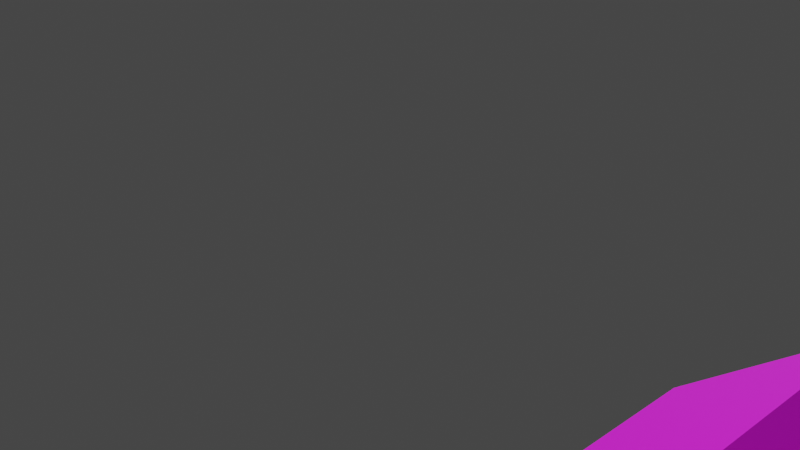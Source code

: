 # Source: MediumBarracksWWII.blend  (saved by Blender 2.93.21; exported with 4.5.12 LTS)
import bpy
from mathutils import Matrix  # noqa: F401  (used for matrix-valued properties, if any)

bpy.ops.wm.read_factory_settings(use_empty=True)
scene = bpy.context.scene
scene.name = 'Scene'

# ---- collections
col_collection = bpy.data.collections.new('Collection'); scene.collection.children.link(col_collection)

# ---- images (referenced by path relative to the original .blend; pixels are not part of the script)
import os
ASSET_DIR = os.environ.get("B2B_ASSET_DIR", "")  # directory of the original .blend (textures are referenced by path, not embedded)
HERE = os.path.dirname(os.path.abspath(__file__))  # packed textures are extracted next to this script under _unpacked/

def load_image(name, relpath, width, height, colorspace="sRGB"):
    """Load a texture the original file referenced (path relative to the .blend, or extracted next to this script)."""
    p = next((c for c in (os.path.join(HERE, relpath), os.path.join(ASSET_DIR, relpath)) if relpath and os.path.exists(c)), "")
    if p:
        img = bpy.data.images.load(p, check_existing=True)
        img.name = name
    else:  # same state as the original file: an image datablock whose file is absent (Cycles renders it pink)
        img = bpy.data.images.new(name, width, height)
        img.source = "FILE"
        img.filepath = "//" + (relpath or name)
    img.colorspace_settings.name = colorspace
    return img
img_h_huts2_png_001 = load_image('H-Huts2.png.001', 'H-Huts2.png', 1024, 1024, 'sRGB')
img_h_huts2_png = load_image('H-Huts2.png', 'H-Huts2.png', 1024, 1024, 'sRGB')

# ---- materials (node trees are filled in below, after node groups)
mat_material_001 = bpy.data.materials.new('Material.001')
mat_material_001.alpha_threshold = 0.0
mat_material_001.use_transparent_shadow = False
mat_material_001.line_color = (0.0, 0.0, 0.0, 1.0)
mat_material = bpy.data.materials.new('Material')
mat_material.alpha_threshold = 0.0
mat_material.use_transparent_shadow = False
mat_material.line_color = (0.0, 0.0, 0.0, 1.0)

# ---- material node trees
mat_material_001.use_nodes = True; mat_material_001.node_tree.nodes.clear()
_N = mat_material_001.node_tree.nodes; _L = mat_material_001.node_tree.links
n0 = _N.new('ShaderNodeOutputMaterial'); n0.name = 'Material Output'; n0.location = (300, 300)
n1 = _N.new('ShaderNodeBsdfPrincipled'); n1.name = 'Principled BSDF'; n1.location = (10, 300)
n1.distribution = 'GGX'
n1.subsurface_method = 'BURLEY'
n1.inputs[2].default_value = 0.4
n1.inputs[3].default_value = 1.45
n1.inputs[27].default_value = (0.0, 0.0, 0.0, 1.0)
n1.inputs[28].default_value = 1.0
n2 = _N.new('ShaderNodeTexImage'); n2.name = 'Image Texture'; n2.location = (-280, 280)
n2.image = img_h_huts2_png_001
_L.new(n1.outputs[0], n0.inputs[0])
_L.new(n2.outputs[0], n1.inputs[0])
n0.is_active_output = True
mat_material.use_nodes = True; mat_material.node_tree.nodes.clear()
_N = mat_material.node_tree.nodes; _L = mat_material.node_tree.links
n0 = _N.new('ShaderNodeOutputMaterial'); n0.name = 'Material Output'; n0.location = (300, 300)
n1 = _N.new('ShaderNodeBsdfPrincipled'); n1.name = 'Principled BSDF'; n1.location = (10, 300)
n1.distribution = 'GGX'
n1.subsurface_method = 'BURLEY'
n1.inputs[2].default_value = 0.4
n1.inputs[3].default_value = 1.45
n1.inputs[27].default_value = (0.0, 0.0, 0.0, 1.0)
n1.inputs[28].default_value = 1.0
n2 = _N.new('ShaderNodeTexImage'); n2.name = 'Image Texture'; n2.location = (-280, 280)
n2.image = img_h_huts2_png
_L.new(n1.outputs[0], n0.inputs[0])
_L.new(n2.outputs[0], n1.inputs[0])
n0.is_active_output = True

# ---- world
world_world = bpy.data.worlds.new('World'); scene.world = world_world
world_world.use_nodes = True; world_world.node_tree.nodes.clear()
_N = world_world.node_tree.nodes; _L = world_world.node_tree.links
n0 = _N.new('ShaderNodeOutputWorld'); n0.name = 'World Output'; n0.location = (300, 300)
n1 = _N.new('ShaderNodeBackground'); n1.name = 'Background'; n1.location = (10, 300)
n1.inputs[0].default_value = (0.05088, 0.05088, 0.05088, 1.0)
_L.new(n1.outputs[0], n0.inputs[0])
n0.is_active_output = True
world_world.color = (0.05088, 0.05088, 0.05088)
world_world.use_sun_shadow = False
world_world.sun_shadow_jitter_overblur = 0.0

# ---- cameras
cam_camera = bpy.data.cameras.new('Camera')
cam_camera.clip_end = 100.0
cam_camera.ortho_scale = 7.314

# ---- meshes
me_cube_002 = bpy.data.meshes.new('Cube.002')
me_cube_002.from_pydata([(-3.806, 13.1, 5.786), (-3.79, 13.08, 0.1218), (4.427, 13.1, 0.1214), (0.3104, 13.1, 9.123), (4.427, 13.1, -0.07262), (-3.787, 13.1, -0.0797), (4.432, 13.09, 2.962), (4.427, 13.1, 5.786), (-3.791, 13.09, 2.959), (1.181, 13.02, 0.1048), (1.181, 13.05, 2.97), (-0.1732, 13.02, 3.004), (-0.2172, 13.05, 0.116), (1.118, 12.93, 0.0749), (1.091, 12.93, 2.824), (-0.08301, 12.93, 2.824), (-0.05633, 12.93, 0.06968), (1.208, 13.08, 0.1164), (1.181, 13.06, 2.97), (-0.1732, 13.06, 2.97), (-0.2089, 13.06, 0.09952), (1.118, 13.06, 0.1102), (1.091, 13.06, 2.824), (-0.08301, 13.06, 2.824), (-0.05633, 13.06, 0.1032), (1.168, 13.05, 3.742), (1.168, 13.05, 5.73), (-0.1213, 13.15, 5.73), (-0.1213, 13.05, 3.742), (1.039, 12.99, 3.884), (1.039, 13.08, 5.605), (0.007878, 13.08, 5.609), (0.007878, 12.99, 3.884), (1.168, 13.06, 3.742), (1.168, 13.16, 5.73), (-0.1213, 13.16, 5.73), (-0.1213, 13.06, 3.742), (1.039, 13.06, 3.884), (1.039, 13.16, 5.589), (0.007878, 13.16, 5.605), (0.007878, 13.06, 3.884), (1.338, 13.08, 2.059), (1.338, 13.08, 3.059), (1.281, 13.08, 2.059), (1.281, 13.08, 3.059), (1.338, 14.08, 3.059), (1.281, 14.08, 3.104), (1.338, 13.08, 2.955), (1.281, 13.08, 2.955), (1.281, 14.08, 2.955), (1.338, 14.08, 2.955), (1.281, 13.18, 2.059), (1.281, 13.18, 3.104), (1.338, 13.18, 2.059), (1.338, 13.18, 3.059), (1.338, 13.18, 2.955), (1.281, 13.18, 2.955), (1.532, 14.3, 2.881), (1.532, 14.3, 3.09), (1.532, 13.05, 2.881), (1.532, 13.05, 3.09), (-0.5304, 14.3, 2.881), (-0.5304, 14.3, 3.09), (-0.5304, 13.05, 2.881), (-0.5304, 13.05, 3.09), (0.5008, 13.05, 3.464), (0.5008, 13.05, 3.673), (0.5008, 14.3, 3.464), (0.5008, 14.3, 3.673), (-0.3385, 13.08, 2.059), (-0.3385, 13.08, 3.059), (-0.281, 13.08, 2.059), (-0.281, 13.08, 3.059), (-0.3385, 14.08, 3.059), (-0.281, 14.08, 3.104), (-0.3385, 13.08, 2.955), (-0.281, 13.08, 2.955), (-0.281, 14.08, 2.955), (-0.3385, 14.08, 2.955), (-0.281, 13.18, 2.059), (-0.281, 13.18, 3.104), (-0.3385, 13.18, 2.059), (-0.3385, 13.18, 3.059), (-0.3385, 13.18, 2.955), (-0.281, 13.18, 2.955), (-3.806, -12.98, 5.786), (-3.806, -12.98, 0.1232), (4.427, -12.98, 5.786), (4.462, -12.97, 0.1542), (0.2983, -12.99, 9.131), (-3.519, -2.926, 5.786), (-3.519, -2.926, 0.1232), (-10.81, -2.926, 5.786), (-10.81, -2.926, 0.1232), (-3.516, 2.955, 5.786), (-3.516, 2.955, 0.1232), (-10.81, 2.955, 5.786), (-10.81, 2.955, 0.1232), (-10.82, 0.01317, 9.121), (0.3111, 0.01478, 9.123), (4.453, -12.98, -0.08185), (-3.806, -12.98, -0.07262), (-3.516, 2.955, -0.07262), (-10.81, 2.955, -0.07262), (-3.519, -2.926, -0.07262), (-10.81, -2.926, -0.07262), (0.3104, 13.1, 9.314), (-3.519, -2.926, 5.977), (-10.81, 2.955, 5.977), (-3.516, 2.955, 5.977), (0.3111, 0.01478, 9.314), (-3.95, -12.98, 5.667), (-3.953, 13.1, 5.667), (-10.96, 2.955, 5.786), (-10.96, 2.955, 5.977), (-10.96, 0.01478, 9.123), (-10.96, -2.926, 5.786), (-3.953, 13.1, 5.858), (-10.96, 0.01478, 9.314), (-10.96, -2.926, 5.977), (4.575, 13.1, 5.667), (4.574, -12.98, 5.667), (0.3104, 13.23, 9.123), (4.427, 13.23, 5.786), (-3.806, 13.23, 5.786), (-3.516, 3.075, 5.834), (-3.516, 3.075, 5.644), (-10.81, 3.076, 5.644), (-10.81, 3.076, 5.834), (0.3104, 13.23, 9.314), (-10.96, 3.076, 5.644), (-10.96, 3.076, 5.834), (0.3104, -13.16, 9.123), (-3.806, -13.16, 5.786), (4.427, -13.16, 5.786), (0.3104, -13.16, 9.314), (-3.95, -13.16, 5.858), (-3.95, -13.16, 5.667), (4.574, -13.16, 5.858), (4.574, -13.16, 5.667), (-3.519, -3.074, 5.63), (4.576, 13.23, 5.667), (4.576, 13.23, 5.858), (-3.956, 13.23, 5.667), (-3.956, 13.23, 5.858), (-10.81, -3.074, 5.63), (-3.519, -3.074, 5.82), (-10.81, -3.074, 5.82), (-10.96, -3.074, 5.82), (-10.96, -3.074, 5.63), (-10.81, -2.926, 3.138), (-10.81, 2.955, 3.129), (-10.82, 0.5948, 0.1162), (-10.81, 0.5948, 2.705), (-10.77, -0.464, 2.705), (-10.81, -0.47, 0.1245), (-10.69, 0.5243, 0.1202), (-10.69, 0.5243, 2.583), (-10.69, -0.3934, 2.583), (-10.69, -0.3934, 0.127), (-10.83, 0.5948, 0.126), (-10.82, 0.5948, 2.705), (-10.82, -0.464, 2.705), (-10.82, -0.464, 0.1257), (-10.82, 0.5243, 0.1225), (-10.82, 0.5243, 2.583), (-10.82, -0.3934, 2.583), (-10.82, -0.3934, 0.1213), (-10.81, 0.4908, 3.966), (-10.81, 0.4908, 5.542), (-10.81, -0.3598, 5.543), (-10.81, -0.3598, 3.966), (-10.75, 0.4157, 4.051), (-10.75, 0.4157, 5.458), (-10.75, -0.2847, 5.462), (-10.75, -0.2847, 4.051), (-10.82, 0.4908, 3.966), (-10.82, 0.4908, 5.543), (-10.82, -0.3598, 5.543), (-10.82, -0.3598, 3.966), (-10.82, 0.4157, 4.051), (-10.82, 0.4157, 5.442), (-10.82, -0.2847, 5.458), (-10.82, -0.2847, 4.051), (-10.84, 0.6686, 1.819), (-10.84, 0.6686, 2.653), (-10.84, 0.6271, 1.819), (-10.84, 0.6271, 2.653), (-11.84, 0.6686, 2.653), (-11.84, 0.6271, 2.69), (-10.84, 0.6686, 2.566), (-10.84, 0.6271, 2.566), (-11.84, 0.6271, 2.566), (-11.84, 0.6686, 2.566), (-10.93, 0.6271, 1.819), (-10.93, 0.6271, 2.69), (-10.93, 0.6686, 1.819), (-10.93, 0.6686, 2.653), (-10.93, 0.6686, 2.566), (-10.93, 0.6271, 2.566), (-12.06, 0.8087, 2.505), (-12.06, 0.8087, 2.679), (-10.81, 0.8087, 2.505), (-10.81, 0.8087, 2.679), (-12.06, -0.6809, 2.505), (-12.06, -0.6809, 2.679), (-10.81, -0.6809, 2.505), (-10.81, -0.6809, 2.679), (-10.81, 0.06388, 3.181), (-10.81, 0.06388, 3.388), (-12.06, 0.06388, 3.18), (-12.06, 0.06388, 3.387), (-10.84, -0.5423, 1.819), (-10.84, -0.5423, 2.653), (-10.84, -0.5007, 1.819), (-10.84, -0.5007, 2.653), (-11.84, -0.5423, 2.653), (-11.84, -0.5007, 2.69), (-10.84, -0.5423, 2.566), (-10.84, -0.5007, 2.566), (-11.84, -0.5007, 2.566), (-11.84, -0.5423, 2.566), (-10.93, -0.5007, 1.819), (-10.93, -0.5007, 2.69), (-10.93, -0.5423, 1.819), (-10.93, -0.5423, 2.653), (-10.93, -0.5423, 2.566), (-10.93, -0.5007, 2.566), (4.453, -12.98, 2.965), (-3.814, -13.01, 2.962), (-0.5565, -12.95, 0.1048), (-0.5565, -12.97, 2.97), (0.9095, -12.98, 2.97), (0.9178, -12.98, 0.1655), (-0.4589, -12.86, 0.1244), (-0.4589, -12.86, 2.824), (0.8118, -12.86, 2.824), (0.8118, -12.86, 0.1192), (-0.5565, -13.0, 0.1359), (-0.5565, -12.99, 2.97), (0.9095, -12.99, 2.97), (0.9095, -12.99, 0.149), (-0.4589, -12.99, 0.1407), (-0.4589, -12.99, 2.824), (0.8118, -12.99, 2.824), (0.8118, -12.99, 0.1527), (-0.4968, -12.98, 3.742), (-0.4968, -12.98, 5.73), (0.793, -12.98, 5.73), (0.793, -12.98, 3.742), (-0.3675, -12.91, 3.884), (-0.3675, -12.91, 5.605), (0.6638, -12.91, 5.609), (0.6638, -12.91, 3.884), (-0.4968, -12.99, 3.742), (-0.4968, -12.99, 5.73), (0.793, -12.99, 5.73), (0.793, -12.99, 3.742), (-0.3675, -12.99, 3.884), (-0.3675, -12.99, 5.589), (0.6638, -12.99, 5.605), (0.6638, -12.99, 3.884), (-0.6664, -13.01, 2.059), (-0.6664, -13.01, 3.059), (-0.6089, -13.01, 2.059), (-0.6089, -13.01, 3.059), (-0.6664, -14.01, 3.059), (-0.6089, -14.01, 3.104), (-0.6664, -13.01, 2.955), (-0.6089, -13.01, 2.955), (-0.6089, -14.01, 2.955), (-0.6664, -14.01, 2.955), (-0.6089, -13.1, 2.059), (-0.6089, -13.1, 3.104), (-0.6664, -13.1, 2.059), (-0.6664, -13.1, 3.059), (-0.6664, -13.1, 2.955), (-0.6089, -13.1, 2.955), (-0.8603, -14.23, 2.881), (-0.8603, -14.23, 3.09), (-0.8603, -12.98, 2.881), (-0.8603, -12.98, 3.09), (1.202, -14.23, 2.881), (1.202, -14.23, 3.09), (1.202, -12.98, 2.881), (1.202, -12.98, 3.09), (0.1709, -12.98, 3.464), (0.1709, -12.98, 3.673), (0.1709, -14.23, 3.464), (0.1709, -14.23, 3.673), (1.01, -13.01, 2.059), (1.01, -13.01, 3.059), (0.9527, -13.01, 2.059), (0.9527, -13.01, 3.059), (1.01, -14.01, 3.059), (0.9527, -14.01, 3.104), (1.01, -13.01, 2.955), (0.9527, -13.01, 2.955), (0.9527, -14.01, 2.955), (1.01, -14.01, 2.955), (0.9527, -13.1, 2.059), (0.9527, -13.1, 3.104), (1.01, -13.1, 2.059), (1.01, -13.1, 3.059), (1.01, -13.1, 2.955), (0.9527, -13.1, 2.955), (4.427, -5.052, 0.1243), (4.427, -5.052, 5.79), (4.427, -5.052, 2.946), (4.427, -9.003, 5.792), (4.427, -9.003, 0.1261), (4.427, -9.003, 2.948), (4.427, -1.102, 0.1205), (4.427, 2.852, 0.1207), (4.427, 6.803, 0.1205), (4.427, 10.75, 0.1203), (4.427, 10.75, 5.786), (4.427, 6.804, 5.786), (4.427, 2.852, 5.786), (4.427, -1.101, 5.786), (4.427, 10.75, 2.942), (4.427, 6.803, 2.943), (4.427, 2.852, 2.943), (4.427, -1.102, 2.943), (4.427, 12.02, 1.127), (4.427, 12.02, 2.889), (4.427, 10.94, 2.889), (4.427, 10.94, 1.127), (4.361, 11.93, 1.208), (4.361, 11.93, 2.808), (4.361, 11.03, 2.808), (4.361, 11.03, 1.208), (4.435, 12.02, 1.127), (4.435, 12.02, 2.889), (4.435, 10.94, 2.889), (4.435, 10.94, 1.127), (4.435, 11.93, 1.208), (4.435, 11.93, 2.808), (4.435, 11.03, 2.808), (4.435, 11.03, 1.208), (4.427, 12.01, 4.026), (4.427, 12.01, 5.713), (4.427, 10.93, 5.713), (4.427, 10.93, 4.026), (4.361, 11.92, 4.107), (4.361, 11.92, 5.633), (4.361, 11.02, 5.633), (4.361, 11.02, 4.107), (4.435, 12.01, 4.026), (4.435, 12.01, 5.713), (4.435, 10.93, 5.713), (4.435, 10.93, 4.026), (4.435, 11.92, 4.107), (4.435, 11.92, 5.633), (4.435, 11.02, 5.633), (4.435, 11.02, 4.107), (4.427, 8.083, 4.026), (4.427, 8.083, 5.713), (4.427, 6.997, 5.713), (4.427, 6.997, 4.026), (4.361, 7.987, 4.107), (4.361, 7.987, 5.633), (4.361, 7.093, 5.633), (4.361, 7.093, 4.107), (4.435, 8.083, 4.026), (4.435, 8.083, 5.713), (4.435, 6.997, 5.713), (4.435, 6.997, 4.026), (4.435, 7.987, 4.107), (4.435, 7.987, 5.633), (4.435, 7.093, 5.633), (4.435, 7.093, 4.107), (4.427, 4.128, 1.127), (4.427, 4.128, 2.889), (4.427, 3.042, 2.889), (4.427, 3.042, 1.127), (4.361, 4.032, 1.208), (4.361, 4.032, 2.808), (4.361, 3.138, 2.808), (4.361, 3.138, 1.208), (4.435, 4.128, 1.127), (4.45, 4.128, 2.889), (4.446, 3.042, 2.889), (4.447, 3.042, 1.127), (4.435, 4.032, 1.208), (4.435, 4.032, 2.808), (4.435, 3.138, 2.808), (4.435, 3.138, 1.208), (4.427, 8.087, 1.127), (4.427, 8.087, 2.889), (4.427, 7.001, 2.889), (4.427, 7.001, 1.127), (4.361, 7.991, 1.208), (4.361, 7.991, 2.808), (4.361, 7.097, 2.808), (4.361, 7.097, 1.208), (4.435, 8.087, 1.127), (4.435, 8.087, 2.889), (4.435, 7.001, 2.889), (4.435, 7.001, 1.127), (4.435, 7.991, 1.208), (4.435, 7.991, 2.808), (4.435, 7.097, 2.808), (4.435, 7.097, 1.208), (4.427, 4.117, 4.026), (4.427, 4.117, 5.713), (4.427, 3.031, 5.713), (4.427, 3.031, 4.026), (4.361, 4.021, 4.107), (4.361, 4.021, 5.633), (4.361, 3.127, 5.633), (4.361, 3.127, 4.107), (4.435, 4.117, 4.026), (4.435, 4.117, 5.713), (4.435, 3.031, 5.713), (4.435, 3.031, 4.026), (4.435, 4.021, 4.107), (4.435, 4.021, 5.633), (4.435, 3.127, 5.633), (4.435, 3.127, 4.107), (4.438, 0.07786, 5.646), (4.438, -0.8163, 5.646), (4.427, 0.1751, 4.026), (4.427, 0.1751, 5.713), (4.427, -0.9108, 5.713), (4.427, -0.9108, 4.026), (4.361, 0.07921, 4.107), (4.361, 0.07921, 5.633), (4.361, -0.8149, 5.633), (4.361, -0.8149, 4.107), (4.435, 0.1751, 4.026), (4.435, 0.1751, 5.713), (4.435, -0.9108, 5.713), (4.435, -0.9108, 4.026), (4.435, 0.07921, 4.107), (4.435, 0.07921, 5.633), (4.435, -0.8149, 5.633), (4.435, -0.8149, 4.107), (4.427, -3.371, 1.127), (4.427, -3.371, 2.889), (4.427, -4.457, 2.889), (4.427, -4.457, 1.127), (4.361, -3.467, 1.208), (4.361, -3.467, 2.808), (4.361, -4.361, 2.808), (4.361, -4.361, 1.208), (4.435, -3.371, 1.127), (4.435, -3.371, 2.889), (4.435, -4.457, 2.889), (4.435, -4.457, 1.127), (4.435, -3.467, 1.208), (4.435, -3.467, 2.808), (4.435, -4.361, 2.808), (4.435, -4.361, 1.208), (4.427, 0.1791, 1.127), (4.427, 0.1791, 2.889), (4.427, -0.9068, 2.889), (4.427, -0.9068, 1.127), (4.361, 0.08324, 1.208), (4.361, 0.08324, 2.808), (4.361, -0.8109, 2.808), (4.361, -0.8109, 1.208), (4.435, 0.1791, 1.127), (4.435, 0.1791, 2.889), (4.435, -0.9068, 2.889), (4.435, -0.9068, 1.127), (4.435, 0.08324, 1.208), (4.435, 0.08324, 2.808), (4.435, -0.8109, 2.808), (4.435, -0.8109, 1.208), (4.427, -3.323, 4.026), (4.427, -3.323, 5.713), (4.427, -4.409, 5.713), (4.427, -4.409, 4.026), (4.361, -3.419, 4.107), (4.361, -3.419, 5.633), (4.361, -4.313, 5.633), (4.361, -4.313, 4.107), (4.435, -3.323, 4.026), (4.435, -3.323, 5.713), (4.435, -4.409, 5.713), (4.435, -4.409, 4.026), (4.435, -3.419, 4.107), (4.435, -3.419, 5.633), (4.435, -4.313, 5.633), (4.435, -4.313, 4.107), (4.427, -11.59, 4.037), (4.427, -11.59, 5.724), (4.427, -10.51, 5.724), (4.427, -10.51, 4.037), (4.361, -11.5, 4.118), (4.361, -11.5, 5.644), (4.361, -10.6, 5.644), (4.361, -10.6, 4.118), (4.435, -11.59, 4.037), (4.435, -11.59, 5.724), (4.435, -10.51, 5.724), (4.435, -10.51, 4.037), (4.435, -11.5, 4.118), (4.435, -11.5, 5.644), (4.435, -10.6, 5.644), (4.435, -10.6, 4.118), (4.427, -8.207, 1.138), (4.427, -8.207, 2.9), (4.427, -7.122, 2.9), (4.427, -7.122, 1.138), (4.361, -8.112, 1.219), (4.361, -8.112, 2.819), (4.361, -7.217, 2.819), (4.361, -7.217, 1.219), (4.435, -8.207, 1.138), (4.435, -8.207, 2.9), (4.435, -7.122, 2.9), (4.435, -7.122, 1.138), (4.435, -8.112, 1.219), (4.435, -8.112, 2.819), (4.435, -7.217, 2.819), (4.435, -7.217, 1.219), (4.427, -11.6, 1.139), (4.427, -11.6, 2.9), (4.427, -10.51, 2.9), (4.427, -10.51, 1.139), (4.361, -11.5, 1.219), (4.361, -11.5, 2.819), (4.361, -10.61, 2.819), (4.361, -10.61, 1.219), (4.435, -11.6, 1.139), (4.435, -11.6, 2.9), (4.435, -10.51, 2.9), (4.435, -10.51, 1.139), (4.435, -11.5, 1.219), (4.435, -11.5, 2.819), (4.435, -10.61, 2.819), (4.435, -10.61, 1.219), (4.427, -8.198, 4.037), (4.427, -8.198, 5.724), (4.427, -7.113, 5.724), (4.427, -7.113, 4.037), (4.361, -8.103, 4.118), (4.361, -8.103, 5.644), (4.361, -7.208, 5.644), (4.361, -7.208, 4.118), (4.435, -8.198, 4.037), (4.435, -8.198, 5.724), (4.435, -7.113, 5.724), (4.435, -7.113, 4.037), (4.435, -8.103, 4.118), (4.435, -8.103, 5.644), (4.435, -7.208, 5.644), (4.435, -7.208, 4.118), (4.425, 12.02, 1.127), (4.425, 12.02, 2.889), (4.425, 10.94, 2.889), (4.425, 10.94, 1.127), (4.432, 12.02, 1.127), (4.432, 12.02, 2.889), (4.432, 10.94, 2.889), (4.432, 10.94, 1.127), (4.436, 12.01, 5.727), (4.436, 10.93, 5.727), (4.444, 12.01, 5.727), (4.444, 10.93, 5.727), (4.425, 4.128, 2.889), (4.425, 3.042, 2.889), (4.447, 4.128, 2.889), (4.444, 3.042, 2.889), (4.425, 0.1747, 4.026), (4.425, -0.9112, 4.026), (4.432, 0.1747, 4.026), (4.432, -0.9112, 4.026), (4.425, -3.372, 1.127), (4.425, -3.372, 2.889), (4.425, -4.458, 2.889), (4.425, -4.458, 1.127), (4.432, -3.372, 1.127), (4.432, -3.372, 2.889), (4.432, -4.458, 2.889), (4.432, -4.458, 1.127), (4.425, 0.1787, 2.889), (4.425, -0.9071, 2.889), (4.425, -0.9071, 1.127), (4.432, 0.1787, 2.889), (4.432, -0.9071, 2.889), (4.432, -0.9071, 1.127), (4.425, -3.323, 4.026), (4.425, -4.409, 5.713), (4.425, -4.409, 4.026), (4.432, -3.323, 4.026), (4.432, -4.409, 5.713), (4.432, -4.409, 4.026), (4.425, -11.59, 4.037), (4.425, -11.59, 5.724), (4.425, -10.51, 5.724), (4.425, -10.51, 4.037), (4.432, -11.59, 4.037), (4.432, -11.59, 5.724), (4.432, -10.51, 5.724), (4.432, -10.51, 4.037), (4.425, -8.208, 1.138), (4.425, -8.208, 2.9), (4.425, -7.122, 2.9), (4.425, -7.122, 1.138), (4.432, -8.208, 1.138), (4.432, -8.208, 2.9), (4.432, -7.122, 2.9), (4.432, -7.122, 1.138), (4.425, -11.6, 1.139), (4.425, -11.6, 2.9), (4.425, -10.51, 2.9), (4.425, -10.51, 1.139), (4.432, -11.6, 1.139), (4.432, -11.6, 2.9), (4.432, -10.51, 2.9), (4.432, -10.51, 1.139), (4.425, -8.199, 4.037), (4.425, -7.113, 5.724), (4.425, -7.113, 4.037), (4.358, -8.103, 4.118), (4.358, -8.103, 5.644), (4.432, -8.199, 4.037), (4.432, -7.113, 5.724), (4.432, -7.113, 4.037), (4.432, -8.103, 4.118), (4.432, -8.103, 5.644), (4.425, -4.458, 2.889), (4.425, -4.458, 1.127), (4.432, -4.458, 2.889), (4.432, -4.458, 1.127), (4.432, -8.208, 1.138), (4.432, -8.208, 2.9), (4.432, -8.112, 1.219), (4.432, -8.112, 2.819), (4.425, 12.02, 1.127), (4.425, 12.02, 2.889), (4.358, 11.03, 2.808), (4.358, 11.03, 1.208), (4.432, 12.02, 1.127), (4.432, 12.02, 2.889), (4.432, 11.03, 2.808), (4.432, 11.03, 1.208), (4.425, 12.01, 4.026), (4.425, 12.01, 5.713), (4.358, 11.92, 4.107), (4.358, 11.02, 5.633), (4.358, 11.02, 4.107), (4.432, 12.01, 4.026), (4.432, 12.01, 5.713), (4.432, 11.92, 4.107), (4.432, 11.02, 5.633), (4.432, 11.02, 4.107), (4.358, 7.986, 4.107), (4.358, 7.092, 5.633), (4.358, 7.092, 4.107), (4.432, 7.986, 4.107), (4.432, 7.092, 5.633), (4.432, 7.092, 4.107), (4.358, 3.138, 2.808), (4.358, 3.138, 1.208), (4.432, 3.138, 2.808), (4.432, 3.138, 1.208), (4.425, 8.086, 1.127), (4.425, 8.086, 2.889), (4.358, 7.096, 2.808), (4.358, 7.096, 1.208), (4.432, 8.086, 1.127), (4.432, 8.086, 2.889), (4.432, 7.096, 2.808), (4.432, 7.096, 1.208), (4.358, 4.02, 4.107), (4.358, 3.126, 4.107), (4.432, 4.02, 4.107), (4.432, 3.126, 4.107), (4.425, 0.07884, 4.107), (4.425, -0.8153, 4.107), (4.425, 0.1747, 4.026), (4.425, 0.1747, 5.713), (4.358, 0.07884, 4.107), (4.358, -0.8153, 4.107), (4.432, 0.1747, 4.026), (4.432, 0.1747, 5.713), (4.432, 0.07884, 4.107), (4.432, -0.8153, 4.107), (4.358, -3.468, 1.208), (4.358, -4.362, 2.808), (4.358, -4.362, 1.208), (4.432, -3.468, 1.208), (4.432, -4.362, 2.808), (4.432, -4.362, 1.208), (4.425, 0.1787, 1.127), (4.425, 0.1787, 2.889), (4.358, 0.08287, 1.208), (4.358, -0.8113, 1.208), (4.432, 0.1787, 1.127), (4.432, 0.1787, 2.889), (4.432, 0.08287, 1.208), (4.432, -0.8113, 1.208), (4.358, -3.419, 4.107), (4.358, -4.313, 4.107), (4.432, -3.419, 4.107), (4.432, -4.313, 4.107), (4.425, -11.5, 5.644), (4.425, -11.5, 4.118), (4.425, -10.6, 4.118), (4.358, -11.5, 4.118), (4.358, -11.5, 5.644), (4.358, -10.6, 4.118), (4.432, -11.5, 4.118), (4.432, -11.5, 5.644), (4.432, -10.6, 4.118), (4.358, -8.112, 1.219), (4.358, -8.112, 2.819), (4.432, -8.112, 1.219), (4.432, -8.112, 2.819), (4.425, -10.51, 2.9), (4.425, -10.51, 1.139), (4.432, -10.51, 2.9), (4.432, -10.51, 1.139), (4.358, -8.103, 4.118), (4.358, -7.209, 4.118), (4.432, -8.103, 4.118), (4.432, -7.209, 4.118), (4.425, 10.94, 2.889), (4.425, 10.94, 1.127), (4.358, 11.93, 2.808), (4.358, 11.03, 2.808), (4.432, 10.94, 2.889), (4.432, 10.94, 1.127), (4.432, 11.93, 2.808), (4.432, 11.03, 2.808), (4.425, 12.01, 4.026), (4.425, 10.93, 5.713), (4.425, 10.93, 4.026), (4.369, 11.92, 5.646), (4.369, 11.02, 5.646), (4.432, 12.01, 4.026), (4.432, 10.93, 5.713), (4.432, 10.93, 4.026), (4.444, 11.92, 5.646), (4.444, 11.02, 5.646), (4.358, 7.986, 4.107), (4.358, 7.986, 5.633), (4.369, 7.091, 5.646), (4.432, 7.986, 4.107), (4.432, 7.986, 5.633), (4.444, 7.091, 5.646), (4.358, 4.032, 1.208), (4.358, 4.032, 2.808), (4.358, 3.138, 2.808), (4.432, 4.032, 1.208), (4.432, 4.032, 2.808), (4.432, 3.138, 2.808), (4.425, 7.0, 2.889), (4.425, 7.0, 1.127), (4.358, 7.99, 2.808), (4.358, 7.096, 2.808), (4.432, 7.0, 2.889), (4.432, 7.0, 1.127), (4.432, 7.99, 2.808), (4.432, 7.096, 2.808), (4.358, 4.02, 4.107), (4.358, 4.02, 5.633), (4.369, 3.125, 5.646), (4.432, 4.02, 4.107), (4.432, 4.02, 5.633), (4.444, 3.125, 5.646), (4.425, 0.07884, 5.633), (4.425, 0.07884, 4.107), (4.425, -0.9112, 5.713), (4.425, -0.9112, 4.026), (4.358, 0.07884, 4.107), (4.358, 0.07884, 5.633), (4.432, -0.9112, 5.713), (4.432, -0.9112, 4.026), (4.432, 0.07884, 4.107), (4.432, 0.07884, 5.633), (4.358, -3.468, 2.808), (4.358, -4.362, 2.808), (4.432, -3.468, 2.808), (4.432, -4.362, 2.808), (4.425, 0.1787, 1.127), (4.425, -0.9071, 1.127), (4.358, 0.08287, 2.808), (4.358, -0.8113, 2.808), (4.432, 0.1787, 1.127), (4.432, -0.9071, 1.127), (4.432, 0.08287, 2.808), (4.432, -0.8113, 2.808), (4.369, -3.42, 5.646), (4.369, -4.314, 5.646), (4.444, -3.42, 5.646), (4.444, -4.314, 5.646), (4.425, -11.5, 5.644), (4.425, -10.6, 5.644), (4.358, -11.5, 5.644), (4.358, -10.6, 5.644), (4.358, -10.6, 4.118), (4.432, -11.5, 5.644), (4.432, -10.6, 5.644), (4.432, -10.6, 4.118), (4.358, -8.112, 2.819), (4.358, -7.218, 2.819), (4.432, -8.112, 2.819), (4.432, -7.218, 2.819), (4.425, -11.6, 1.139), (4.425, -11.6, 2.9), (4.358, -11.5, 2.819), (4.358, -10.61, 2.819), (4.432, -11.6, 1.139), (4.432, -11.6, 2.9), (4.432, -11.5, 2.819), (4.432, -10.61, 2.819), (4.369, -8.104, 5.657), (4.369, -7.21, 5.657), (4.444, -8.104, 5.657), (4.444, -7.21, 5.657), (-3.776, 5.137, 0.1243), (-3.776, 5.137, 5.79), (-3.776, 5.137, 2.946), (-3.769, 9.088, 5.792), (-3.769, 9.087, 0.1261), (-3.769, 9.087, 2.948), (-3.783, 1.186, 0.1205), (-3.79, -2.767, 0.1207), (-3.797, -6.719, 0.1205), (-3.805, -10.67, 0.1203), (-3.805, -10.67, 5.786), (-3.797, -6.719, 5.786), (-3.79, -2.767, 5.786), (-3.783, 1.186, 5.786), (-3.805, -10.67, 2.942), (-3.797, -6.719, 2.943), (-3.79, -2.767, 2.943), (-3.783, 1.186, 2.943), (-3.807, -11.94, 1.127), (-3.807, -11.94, 2.889), (-3.805, -10.85, 2.889), (-3.805, -10.85, 1.127), (-3.74, -11.84, 1.208), (-3.74, -11.84, 2.808), (-3.739, -10.95, 2.808), (-3.739, -10.95, 1.208), (-3.815, -11.94, 1.127), (-3.815, -11.94, 2.889), (-3.813, -10.85, 2.889), (-3.813, -10.85, 1.127), (-3.815, -11.84, 1.208), (-3.815, -11.84, 2.808), (-3.813, -10.95, 2.808), (-3.813, -10.95, 1.208), (-3.807, -11.93, 4.026), (-3.807, -11.93, 5.713), (-3.805, -10.84, 5.713), (-3.805, -10.84, 4.026), (-3.74, -11.83, 4.107), (-3.74, -11.83, 5.633), (-3.739, -10.94, 5.633), (-3.739, -10.94, 4.107), (-3.815, -11.93, 4.026), (-3.815, -11.93, 5.713), (-3.813, -10.84, 5.713), (-3.813, -10.84, 4.026), (-3.815, -11.83, 4.107), (-3.815, -11.83, 5.633), (-3.813, -10.94, 5.633), (-3.813, -10.94, 4.107), (-3.8, -7.998, 4.026), (-3.8, -7.998, 5.713), (-3.798, -6.912, 5.713), (-3.798, -6.912, 4.026), (-3.733, -7.902, 4.107), (-3.733, -7.902, 5.633), (-3.732, -7.008, 5.633), (-3.732, -7.008, 4.107), (-3.808, -7.998, 4.026), (-3.808, -7.998, 5.713), (-3.806, -6.912, 5.713), (-3.806, -6.912, 4.026), (-3.807, -7.902, 4.107), (-3.807, -7.902, 5.633), (-3.806, -7.008, 5.633), (-3.806, -7.008, 4.107), (-3.793, -4.044, 1.127), (-3.793, -4.044, 2.889), (-3.791, -2.958, 2.889), (-3.791, -2.958, 1.127), (-3.726, -3.948, 1.208), (-3.726, -3.948, 2.808), (-3.724, -3.054, 2.808), (-3.724, -3.054, 1.208), (-3.8, -4.044, 1.127), (-3.815, -4.044, 2.889), (-3.81, -2.958, 2.889), (-3.811, -2.958, 1.127), (-3.8, -3.948, 1.208), (-3.8, -3.948, 2.808), (-3.799, -3.054, 2.808), (-3.799, -3.054, 1.208), (-3.8, -8.002, 1.127), (-3.8, -8.002, 2.889), (-3.798, -6.916, 2.889), (-3.798, -6.916, 1.127), (-3.733, -7.906, 1.208), (-3.733, -7.906, 2.808), (-3.732, -7.012, 2.808), (-3.732, -7.012, 1.208), (-3.808, -8.002, 1.127), (-3.808, -8.002, 2.889), (-3.806, -6.916, 2.889), (-3.806, -6.916, 1.127), (-3.807, -7.906, 1.208), (-3.807, -7.906, 2.808), (-3.806, -7.012, 2.808), (-3.806, -7.012, 1.208), (-3.793, -4.032, 4.026), (-3.793, -4.032, 5.713), (-3.791, -2.946, 5.713), (-3.791, -2.946, 4.026), (-3.726, -3.936, 4.107), (-3.726, -3.936, 5.633), (-3.724, -3.042, 5.633), (-3.724, -3.042, 4.107), (-3.8, -4.032, 4.026), (-3.8, -4.032, 5.713), (-3.798, -2.946, 5.713), (-3.798, -2.946, 4.026), (-3.8, -3.936, 4.107), (-3.8, -3.936, 5.633), (-3.799, -3.042, 5.633), (-3.799, -3.042, 4.107), (-3.797, 0.006771, 5.646), (-3.795, 0.9009, 5.646), (-3.785, -0.09047, 4.026), (-3.785, -0.09047, 5.713), (-3.784, 0.9954, 5.713), (-3.784, 0.9954, 4.026), (-3.719, 0.005282, 4.107), (-3.719, 0.005282, 5.633), (-3.717, 0.8994, 5.633), (-3.717, 0.8994, 4.107), (-3.793, -0.09046, 4.026), (-3.793, -0.09046, 5.713), (-3.791, 0.9954, 5.713), (-3.791, 0.9954, 4.026), (-3.793, 0.005416, 4.107), (-3.793, 0.005416, 5.633), (-3.791, 0.8996, 5.633), (-3.791, 0.8996, 4.107), (-3.779, 3.456, 1.127), (-3.779, 3.456, 2.889), (-3.777, 4.542, 2.889), (-3.777, 4.542, 1.127), (-3.712, 3.552, 1.208), (-3.712, 3.552, 2.808), (-3.711, 4.446, 2.808), (-3.711, 4.446, 1.208), (-3.787, 3.456, 1.127), (-3.787, 3.456, 2.889), (-3.785, 4.542, 2.889), (-3.785, 4.542, 1.127), (-3.787, 3.552, 1.208), (-3.787, 3.552, 2.808), (-3.785, 4.446, 2.808), (-3.785, 4.446, 1.208), (-3.785, -0.0945, 1.127), (-3.785, -0.0945, 2.889), (-3.784, 0.9914, 2.889), (-3.784, 0.9914, 1.127), (-3.719, 0.001254, 1.208), (-3.719, 0.001254, 2.808), (-3.717, 0.8954, 2.808), (-3.717, 0.8954, 1.208), (-3.793, -0.09448, 1.127), (-3.793, -0.09448, 2.889), (-3.791, 0.9914, 2.889), (-3.791, 0.9914, 1.127), (-3.793, 0.001388, 1.208), (-3.793, 0.001388, 2.808), (-3.791, 0.8955, 2.808), (-3.791, 0.8955, 1.208), (-3.779, 3.407, 4.026), (-3.779, 3.407, 5.713), (-3.777, 4.493, 5.713), (-3.777, 4.493, 4.026), (-3.713, 3.503, 4.107), (-3.713, 3.503, 5.633), (-3.711, 4.397, 5.633), (-3.711, 4.397, 4.107), (-3.787, 3.407, 4.026), (-3.787, 3.407, 5.713), (-3.785, 4.493, 5.713), (-3.785, 4.493, 4.026), (-3.787, 3.503, 4.107), (-3.787, 3.503, 5.633), (-3.785, 4.397, 5.633), (-3.785, 4.397, 4.107), (-3.764, 11.68, 4.037), (-3.764, 11.68, 5.724), (-3.766, 10.59, 5.724), (-3.766, 10.59, 4.037), (-3.698, 11.58, 4.118), (-3.698, 11.58, 5.644), (-3.7, 10.69, 5.644), (-3.7, 10.69, 4.118), (-3.772, 11.68, 4.037), (-3.772, 11.68, 5.724), (-3.774, 10.59, 5.724), (-3.774, 10.59, 4.037), (-3.772, 11.58, 4.118), (-3.772, 11.58, 5.644), (-3.774, 10.69, 5.644), (-3.774, 10.69, 4.118), (-3.77, 8.292, 1.138), (-3.77, 8.292, 2.9), (-3.772, 7.206, 2.9), (-3.772, 7.206, 1.138), (-3.704, 8.196, 1.219), (-3.704, 8.196, 2.819), (-3.706, 7.302, 2.819), (-3.706, 7.302, 1.219), (-3.778, 8.292, 1.138), (-3.778, 8.292, 2.9), (-3.78, 7.206, 2.9), (-3.78, 7.206, 1.138), (-3.778, 8.196, 1.219), (-3.778, 8.196, 2.819), (-3.78, 7.302, 2.819), (-3.78, 7.302, 1.219), (-3.764, 11.68, 1.139), (-3.764, 11.68, 2.9), (-3.766, 10.6, 2.9), (-3.766, 10.6, 1.139), (-3.698, 11.59, 1.219), (-3.698, 11.59, 2.819), (-3.7, 10.69, 2.819), (-3.7, 10.69, 1.219), (-3.772, 11.68, 1.139), (-3.772, 11.68, 2.9), (-3.774, 10.6, 2.9), (-3.774, 10.6, 1.139), (-3.772, 11.59, 1.219), (-3.772, 11.59, 2.819), (-3.774, 10.69, 2.819), (-3.774, 10.69, 1.219), (-3.77, 8.283, 4.037), (-3.77, 8.283, 5.724), (-3.772, 7.197, 5.724), (-3.772, 7.197, 4.037), (-3.704, 8.187, 4.118), (-3.704, 8.187, 5.644), (-3.706, 7.293, 5.644), (-3.706, 7.293, 4.118), (-3.778, 8.283, 4.037), (-3.778, 8.283, 5.724), (-3.78, 7.197, 5.724), (-3.78, 7.197, 4.037), (-3.778, 8.187, 4.118), (-3.778, 8.187, 5.644), (-3.78, 7.293, 5.644), (-3.78, 7.293, 4.118), (-3.804, -11.94, 1.127), (-3.804, -11.94, 2.889), (-3.802, -10.85, 2.889), (-3.802, -10.85, 1.127), (-3.812, -11.94, 1.127), (-3.812, -11.94, 2.889), (-3.81, -10.85, 2.889), (-3.81, -10.85, 1.127), (-3.816, -11.93, 5.727), (-3.814, -10.84, 5.727), (-3.823, -11.93, 5.727), (-3.821, -10.84, 5.727), (-3.79, -4.043, 2.889), (-3.788, -2.958, 2.889), (-3.813, -4.043, 2.889), (-3.807, -2.957, 2.889), (-3.783, -0.09011, 4.026), (-3.781, 0.9958, 4.026), (-3.791, -0.0901, 4.026), (-3.789, 0.9958, 4.026), (-3.776, 3.456, 1.127), (-3.776, 3.456, 2.889), (-3.774, 4.542, 2.889), (-3.774, 4.542, 1.127), (-3.784, 3.456, 1.127), (-3.784, 3.456, 2.889), (-3.782, 4.542, 2.889), (-3.782, 4.542, 1.127), (-3.783, -0.09414, 2.889), (-3.781, 0.9918, 2.889), (-3.781, 0.9918, 1.127), (-3.791, -0.09412, 2.889), (-3.789, 0.9918, 2.889), (-3.789, 0.9918, 1.127), (-3.777, 3.408, 4.026), (-3.775, 4.494, 5.713), (-3.775, 4.494, 4.026), (-3.784, 3.408, 4.026), (-3.782, 4.494, 5.713), (-3.782, 4.494, 4.026), (-3.762, 11.68, 4.037), (-3.762, 11.68, 5.724), (-3.764, 10.59, 5.724), (-3.764, 10.59, 4.037), (-3.769, 11.68, 4.037), (-3.769, 11.68, 5.724), (-3.771, 10.59, 5.724), (-3.771, 10.59, 4.037), (-3.768, 8.292, 1.138), (-3.768, 8.292, 2.9), (-3.77, 7.206, 2.9), (-3.77, 7.206, 1.138), (-3.775, 8.292, 1.138), (-3.775, 8.292, 2.9), (-3.777, 7.206, 2.9), (-3.777, 7.206, 1.138), (-3.762, 11.68, 1.139), (-3.762, 11.68, 2.9), (-3.764, 10.6, 2.9), (-3.764, 10.6, 1.139), (-3.769, 11.68, 1.139), (-3.769, 11.68, 2.9), (-3.771, 10.6, 2.9), (-3.771, 10.6, 1.139), (-3.768, 8.283, 4.037), (-3.77, 7.198, 5.724), (-3.77, 7.198, 4.037), (-3.701, 8.187, 4.118), (-3.701, 8.187, 5.644), (-3.775, 8.283, 4.037), (-3.777, 7.198, 5.724), (-3.777, 7.198, 4.037), (-3.776, 8.188, 4.118), (-3.776, 8.188, 5.644), (-3.774, 4.542, 2.889), (-3.774, 4.542, 1.127), (-3.782, 4.542, 2.889), (-3.782, 4.542, 1.127), (-3.775, 8.292, 1.138), (-3.775, 8.292, 2.9), (-3.776, 8.196, 1.219), (-3.776, 8.196, 2.819), (-3.804, -11.94, 1.127), (-3.804, -11.94, 2.889), (-3.736, -10.95, 2.808), (-3.736, -10.95, 1.208), (-3.812, -11.94, 1.127), (-3.812, -11.94, 2.889), (-3.81, -10.95, 2.808), (-3.81, -10.95, 1.208), (-3.804, -11.93, 4.026), (-3.804, -11.93, 5.713), (-3.738, -11.83, 4.107), (-3.736, -10.94, 5.633), (-3.736, -10.94, 4.107), (-3.812, -11.93, 4.026), (-3.812, -11.93, 5.713), (-3.812, -11.83, 4.107), (-3.81, -10.94, 5.633), (-3.81, -10.94, 4.107), (-3.731, -7.902, 4.107), (-3.729, -7.008, 5.633), (-3.729, -7.008, 4.107), (-3.805, -7.902, 4.107), (-3.803, -7.008, 5.633), (-3.803, -7.008, 4.107), (-3.722, -3.053, 2.808), (-3.722, -3.053, 1.208), (-3.796, -3.053, 2.808), (-3.796, -3.053, 1.208), (-3.797, -8.002, 1.127), (-3.797, -8.002, 2.889), (-3.729, -7.012, 2.808), (-3.729, -7.012, 1.208), (-3.805, -8.002, 1.127), (-3.805, -8.002, 2.889), (-3.803, -7.012, 2.808), (-3.803, -7.012, 1.208), (-3.723, -3.936, 4.107), (-3.722, -3.042, 4.107), (-3.798, -3.936, 4.107), (-3.796, -3.042, 4.107), (-3.783, 0.005763, 4.107), (-3.781, 0.8999, 4.107), (-3.783, -0.09011, 4.026), (-3.783, -0.09011, 5.713), (-3.716, 0.005643, 4.107), (-3.715, 0.8998, 4.107), (-3.791, -0.0901, 4.026), (-3.791, -0.0901, 5.713), (-3.79, 0.005778, 4.107), (-3.789, 0.8999, 4.107), (-3.71, 3.552, 1.208), (-3.708, 4.446, 2.808), (-3.708, 4.446, 1.208), (-3.784, 3.552, 1.208), (-3.782, 4.446, 2.808), (-3.782, 4.446, 1.208), (-3.783, -0.09414, 1.127), (-3.783, -0.09414, 2.889), (-3.716, 0.001615, 1.208), (-3.715, 0.8958, 1.208), (-3.791, -0.09412, 1.127), (-3.791, -0.09412, 2.889), (-3.79, 0.001749, 1.208), (-3.789, 0.8959, 1.208), (-3.71, 3.503, 4.107), (-3.708, 4.398, 4.107), (-3.784, 3.504, 4.107), (-3.783, 4.398, 4.107), (-3.762, 11.58, 5.644), (-3.762, 11.58, 4.118), (-3.763, 10.69, 4.118), (-3.695, 11.58, 4.118), (-3.695, 11.58, 5.644), (-3.697, 10.69, 4.118), (-3.769, 11.58, 4.118), (-3.769, 11.58, 5.644), (-3.771, 10.69, 4.118), (-3.701, 8.196, 1.219), (-3.701, 8.196, 2.819), (-3.776, 8.196, 1.219), (-3.776, 8.196, 2.819), (-3.764, 10.6, 2.9), (-3.764, 10.6, 1.139), (-3.771, 10.6, 2.9), (-3.771, 10.6, 1.139), (-3.701, 8.187, 4.118), (-3.703, 7.293, 4.118), (-3.776, 8.188, 4.118), (-3.777, 7.293, 4.118), (-3.802, -10.85, 2.889), (-3.802, -10.85, 1.127), (-3.738, -11.84, 2.808), (-3.736, -10.95, 2.808), (-3.81, -10.85, 2.889), (-3.81, -10.85, 1.127), (-3.812, -11.84, 2.808), (-3.81, -10.95, 2.808), (-3.804, -11.93, 4.026), (-3.802, -10.84, 5.713), (-3.802, -10.84, 4.026), (-3.749, -11.83, 5.646), (-3.747, -10.94, 5.646), (-3.812, -11.93, 4.026), (-3.81, -10.84, 5.713), (-3.81, -10.84, 4.026), (-3.823, -11.83, 5.646), (-3.822, -10.94, 5.646), (-3.731, -7.902, 4.107), (-3.731, -7.902, 5.633), (-3.74, -7.006, 5.646), (-3.805, -7.902, 4.107), (-3.805, -7.902, 5.633), (-3.814, -7.006, 5.646), (-3.723, -3.948, 1.208), (-3.723, -3.948, 2.808), (-3.722, -3.053, 2.808), (-3.798, -3.947, 1.208), (-3.798, -3.947, 2.808), (-3.796, -3.053, 2.808), (-3.795, -6.916, 2.889), (-3.795, -6.916, 1.127), (-3.731, -7.906, 2.808), (-3.729, -7.012, 2.808), (-3.803, -6.916, 2.889), (-3.803, -6.916, 1.127), (-3.805, -7.906, 2.808), (-3.803, -7.012, 2.808), (-3.723, -3.936, 4.107), (-3.723, -3.936, 5.633), (-3.733, -3.04, 5.646), (-3.798, -3.936, 4.107), (-3.798, -3.936, 5.633), (-3.807, -3.04, 5.646), (-3.783, 0.005763, 5.633), (-3.783, 0.005763, 4.107), (-3.781, 0.9958, 5.713), (-3.781, 0.9958, 4.026), (-3.716, 0.005643, 4.107), (-3.716, 0.005643, 5.633), (-3.789, 0.9958, 5.713), (-3.789, 0.9958, 4.026), (-3.79, 0.005778, 4.107), (-3.79, 0.005778, 5.633), (-3.71, 3.552, 2.808), (-3.708, 4.446, 2.808), (-3.784, 3.552, 2.808), (-3.782, 4.446, 2.808), (-3.783, -0.09414, 1.127), (-3.781, 0.9918, 1.127), (-3.716, 0.001615, 2.808), (-3.715, 0.8958, 2.808), (-3.791, -0.09412, 1.127), (-3.789, 0.9918, 1.127), (-3.79, 0.001749, 2.808), (-3.789, 0.8959, 2.808), (-3.721, 3.505, 5.646), (-3.72, 4.399, 5.646), (-3.795, 3.505, 5.646), (-3.794, 4.399, 5.646), (-3.762, 11.58, 5.644), (-3.763, 10.69, 5.644), (-3.695, 11.58, 5.644), (-3.697, 10.69, 5.644), (-3.697, 10.69, 4.118), (-3.769, 11.58, 5.644), (-3.771, 10.69, 5.644), (-3.771, 10.69, 4.118), (-3.701, 8.196, 2.819), (-3.703, 7.302, 2.819), (-3.776, 8.196, 2.819), (-3.777, 7.302, 2.819), (-3.762, 11.68, 1.139), (-3.762, 11.68, 2.9), (-3.695, 11.59, 2.819), (-3.697, 10.69, 2.819), (-3.769, 11.68, 1.139), (-3.769, 11.68, 2.9), (-3.769, 11.59, 2.819), (-3.771, 10.69, 2.819), (-3.713, 8.189, 5.657), (-3.714, 7.295, 5.657), (-3.787, 8.189, 5.657), (-3.789, 7.295, 5.657)], [(117, 0)], [(1, 2, 4, 5), (3, 7, 0), (11, 8, 6, 10), (17, 18, 9), (13, 16, 15, 14), (22, 18, 17, 21), (23, 19, 18, 22), (6, 2, 9, 10), (24, 20, 19, 23), (11, 19, 20, 12), (10, 18, 19, 11), (27, 26, 7, 0), (26, 7, 6, 8, 0, 27, 28, 25), (28, 25, 33, 36), (29, 32, 31, 30), (38, 34, 33, 37), (39, 35, 34, 38), (37, 33, 36, 40), (40, 36, 35, 39), (27, 28, 36, 35), (30, 38, 37, 29), (31, 39, 38, 30), (32, 40, 39, 31), (16, 24, 23, 15), (15, 23, 22, 14), (14, 22, 21, 13), (29, 37, 40, 32), (16, 13, 21, 24), (56, 52, 46, 49), (49, 46, 45, 50), (43, 48, 44, 52, 56, 51), (51, 56, 55, 53), (52, 44, 42, 54), (49, 50, 55, 56), (55, 54, 42, 47, 41, 53), (47, 42, 44, 48, 43, 41), (46, 52, 54, 45), (43, 51, 53, 41), (50, 45, 54, 55), (57, 58, 60, 59), (65, 66, 64, 63), (63, 64, 62, 61), (67, 68, 58, 57), (59, 65, 63, 61, 67, 57), (64, 66, 60, 58, 68, 62), (59, 60, 66, 65), (61, 62, 68, 67), (84, 77, 74, 80), (77, 78, 73, 74), (71, 79, 84, 80, 72, 76), (79, 81, 83, 84), (80, 72, 70, 82), (77, 84, 83, 78), (83, 81, 69, 75, 70, 82), (75, 70, 72, 76, 71, 69), (74, 80, 82, 73), (71, 69, 81, 79), (78, 83, 82, 73), (1, 8, 11, 12), (135, 138, 142, 129, 106), (95, 91, 104, 102), (99, 94, 109, 110), (3, 0, 124, 122), (97, 151, 96, 94, 95), (93, 97, 103, 105), (91, 90, 92, 150, 93), (100, 101, 5, 4), (102, 104, 105, 103), (97, 95, 102, 103), (91, 93, 105, 104), (2, 88, 100, 4), (86, 1, 5, 101), (94, 96, 127, 126), (90, 99, 110, 107), (96, 98, 115, 113), (89, 87, 134, 132), (115, 116, 149, 148, 119, 118), (133, 132, 135, 136, 137), (96, 113, 130, 127), (0, 85, 111, 112), (87, 121, 139, 134), (98, 92, 116, 115), (120, 141, 142, 138, 139, 121), (123, 122, 129, 142, 141), (87, 7, 120, 121), (122, 124, 143, 144, 129), (7, 3, 122, 123), (96, 108, 128, 127), (109, 94, 126, 125), (113, 115, 118, 114, 131, 130), (110, 109, 125, 128, 131, 114, 118), (126, 127, 130, 131, 128, 125), (90, 107, 146, 140), (134, 139, 138, 135, 132), (85, 89, 132, 133), (111, 85, 133, 137), (117, 136, 135, 106, 129, 144), (7, 123, 141, 120), (145, 140, 146, 147, 148, 149), (124, 0, 112, 143), (107, 110, 118, 119, 148, 147, 146), (92, 90, 140, 145), (116, 92, 145, 149), (112, 111, 137, 136, 117, 144, 143), (98, 96, 92), (154, 150, 151, 153), (160, 161, 152), (156, 159, 158, 157), (165, 161, 160, 164), (166, 162, 161, 165), (151, 97, 152, 153), (167, 163, 162, 166), (154, 162, 163, 155), (153, 161, 162, 154), (170, 92, 96, 169), (169, 96, 151, 150, 92, 170, 171, 168), (171, 168, 176, 179), (172, 175, 174, 173), (181, 177, 176, 180), (182, 178, 177, 181), (180, 176, 179, 183), (183, 179, 178, 182), (170, 171, 179, 178), (173, 181, 180, 172), (174, 182, 181, 173), (175, 183, 182, 174), (159, 167, 166, 158), (158, 166, 165, 157), (157, 165, 164, 156), (172, 180, 183, 175), (159, 156, 164, 167), (199, 195, 189, 192), (192, 189, 188, 193), (186, 191, 187, 195, 199, 194), (194, 199, 198, 196), (195, 187, 185, 197), (192, 193, 198, 199), (198, 197, 185, 190, 184, 196), (190, 185, 187, 191, 186, 184), (189, 195, 197, 188), (186, 194, 196, 184), (193, 188, 197, 198), (200, 201, 203, 202), (208, 209, 207, 206), (206, 207, 205, 204), (210, 211, 201, 200), (202, 208, 206, 204, 210, 200), (207, 209, 203, 201, 211, 205), (202, 203, 209, 208), (204, 205, 211, 210), (227, 220, 217, 223), (220, 221, 216, 217), (214, 222, 227, 223, 215, 219), (222, 224, 226, 227), (223, 215, 213, 225), (220, 227, 226, 221), (226, 224, 212, 218, 213, 225), (218, 213, 215, 219, 214, 212), (217, 223, 225, 216), (214, 212, 224, 222), (221, 226, 225, 216), (93, 150, 154, 155), (88, 86, 101, 100), (89, 85, 87), (232, 228, 229, 231), (238, 239, 230), (234, 237, 236, 235), (243, 239, 238, 242), (244, 240, 239, 243), (229, 86, 230, 231), (245, 241, 240, 244), (232, 240, 241, 233), (231, 239, 240, 232), (248, 247, 85, 87), (247, 85, 229, 228, 87, 248, 249, 246), (249, 246, 254, 257), (250, 253, 252, 251), (259, 255, 254, 258), (260, 256, 255, 259), (258, 254, 257, 261), (261, 257, 256, 260), (248, 249, 257, 256), (251, 259, 258, 250), (252, 260, 259, 251), (253, 261, 260, 252), (237, 245, 244, 236), (236, 244, 243, 235), (235, 243, 242, 234), (250, 258, 261, 253), (237, 234, 242, 245), (277, 273, 267, 270), (270, 267, 266, 271), (264, 269, 265, 273, 277, 272), (272, 277, 276, 274), (273, 265, 263, 275), (270, 271, 276, 277), (276, 275, 263, 268, 262, 274), (268, 263, 265, 269, 264, 262), (267, 273, 275, 266), (264, 272, 274, 262), (271, 266, 275, 276), (278, 279, 281, 280), (286, 287, 285, 284), (284, 285, 283, 282), (288, 289, 279, 278), (280, 286, 284, 282, 288, 278), (285, 287, 281, 279, 289, 283), (280, 281, 287, 286), (282, 283, 289, 288), (305, 298, 295, 301), (298, 299, 294, 295), (292, 300, 305, 301, 293, 297), (300, 302, 304, 305), (301, 293, 291, 303), (298, 305, 304, 299), (304, 302, 290, 296, 291, 303), (296, 291, 293, 297, 292, 290), (295, 301, 303, 294), (292, 290, 302, 300), (299, 304, 303, 294), (88, 228, 232, 233), (423, 422, 425, 424, 319, 323, 322, 318), (424, 423, 318, 319), (326, 325, 6, 320), (360, 361, 362, 363), (357, 356, 359, 358, 317, 321, 320, 316), (358, 357, 316, 317), (374, 373, 321, 322), (440, 439, 323, 308), (325, 324, 327, 326, 320, 315, 2, 6), (328, 329, 330, 331), (337, 336, 332, 333), (338, 337, 333, 334), (336, 339, 335, 332), (339, 338, 334, 335), (342, 341, 7, 316), (341, 340, 343, 342, 316, 320, 6, 7), (344, 345, 346, 347), (353, 352, 348, 349), (354, 353, 349, 350), (352, 355, 351, 348), (355, 354, 350, 351), (345, 344, 352, 353), (329, 328, 336, 337), (331, 339, 336, 328), (369, 368, 364, 365), (370, 369, 365, 366), (368, 371, 367, 364), (371, 370, 366, 367), (373, 372, 375, 374, 322, 313, 314, 321), (376, 377, 378, 379), (385, 384, 380, 381), (386, 385, 381, 382), (384, 387, 383, 380), (387, 386, 382, 383), (390, 389, 320, 321), (389, 388, 391, 390, 321, 314, 315, 320), (392, 393, 394, 395), (401, 400, 396, 397), (402, 401, 397, 398), (400, 403, 399, 396), (403, 402, 398, 399), (406, 405, 317, 318), (405, 404, 407, 406, 318, 322, 321, 317), (408, 409, 410, 411), (417, 416, 412, 413), (418, 417, 413, 414), (416, 419, 415, 412), (419, 418, 414, 415), (421, 428, 427, 420, 435, 436), (426, 427, 428, 429), (435, 434, 430, 431), (436, 435, 431, 432), (434, 437, 433, 430), (437, 436, 432, 433), (439, 438, 441, 440, 308, 306, 312, 323), (442, 443, 444, 445), (451, 450, 446, 447), (452, 451, 447, 448), (450, 453, 449, 446), (453, 452, 448, 449), (456, 455, 322, 323), (455, 454, 457, 456, 323, 312, 313, 322), (458, 459, 460, 461), (467, 466, 462, 463), (468, 467, 463, 464), (466, 469, 465, 462), (469, 468, 464, 465), (472, 471, 319, 307), (471, 470, 473, 472, 307, 308, 323, 319), (474, 475, 476, 477), (483, 482, 478, 479), (484, 483, 479, 480), (482, 485, 481, 478), (485, 484, 480, 481), (475, 474, 482, 483), (477, 476, 484, 485), (459, 458, 466, 467), (461, 460, 468, 469), (443, 442, 450, 451), (429, 428, 436, 437), (504, 308, 311, 503), (488, 309, 87, 487), (487, 87, 228, 311, 309, 488, 489, 486), (490, 493, 492, 491), (499, 495, 494, 498), (500, 496, 495, 499), (498, 494, 497, 501), (501, 497, 496, 500), (503, 311, 310, 306, 308, 504, 505, 502), (506, 509, 508, 507), (516, 512, 511, 515), (514, 510, 513, 517), (517, 513, 512, 516), (520, 311, 228, 519), (519, 228, 88, 310, 311, 520, 521, 518), (522, 525, 524, 523), (531, 527, 526, 530), (532, 528, 527, 531), (530, 526, 529, 533), (533, 529, 528, 532), (536, 307, 309, 535), (535, 309, 311, 308, 307, 536, 537, 534), (538, 541, 540, 539), (547, 543, 542, 546), (548, 544, 543, 547), (546, 542, 545, 549), (549, 545, 544, 548), (541, 549, 548, 540), (509, 517, 516, 508), (523, 531, 530, 522), (525, 533, 532, 524), (509, 506, 514, 517), (522, 530, 533, 525), (392, 395, 403, 400), (393, 392, 400, 401), (379, 387, 384, 376), (375, 383, 382, 374), (411, 410, 418, 419), (553, 550, 554, 557), (551, 552, 556, 555), (558, 559, 561, 560), (567, 566, 568, 569), (573, 570, 574, 577), (571, 572, 576, 575), (579, 580, 583, 582), (578, 579, 582, 581), (586, 584, 587, 589), (585, 586, 589, 588), (590, 591, 595, 594), (593, 590, 594, 597), (592, 593, 597, 596), (601, 598, 602, 605), (600, 601, 605, 604), (599, 600, 604, 603), (609, 606, 610, 613), (607, 608, 612, 611), (616, 614, 619, 621), (615, 616, 621, 620), (618, 623, 622, 617), (563, 565, 564, 562), (624, 625, 627, 626), (631, 629, 628, 630), (632, 633, 637, 636), (640, 641, 646, 645), (644, 643, 648, 649), (635, 634, 638, 639), (642, 644, 649, 647), (674, 675, 679, 678), (672, 676, 677, 673, 681, 680), (688, 689, 693, 692), (684, 683, 686, 687), (696, 697, 699, 698), (684, 687, 685, 682), (690, 691, 695, 694), (701, 703, 704, 700, 707, 706), (701, 706, 708, 702, 705, 703), (713, 714, 716, 715), (710, 712, 711, 709), (717, 719, 720, 718), (652, 651, 654, 655), (668, 669, 671, 670), (652, 655, 653, 650), (663, 662, 666, 667), (657, 656, 658, 659), (661, 665, 664, 660), (766, 773, 774, 765, 770, 769), (721, 722, 726, 725), (731, 729, 734, 736), (730, 731, 736, 735), (733, 732, 737, 738), (724, 723, 727, 728), (767, 768, 772, 771), (780, 779, 783, 784), (788, 787, 789, 790), (776, 775, 777, 778), (782, 781, 785, 786), (792, 797, 796, 791, 793, 794), (803, 804, 808, 807), (812, 814, 813, 811), (800, 802, 801, 799), (806, 810, 809, 805), (795, 798, 797, 794), (760, 759, 762, 763), (761, 760, 763, 764), (743, 744, 741, 740), (740, 739, 742, 743), (754, 753, 757, 758), (746, 745, 748, 749), (747, 746, 749, 750), (752, 756, 755, 751), (932, 931, 934, 933, 828, 832, 831, 827), (933, 932, 827, 828), (835, 834, 229, 829), (869, 870, 871, 872), (866, 865, 868, 867, 826, 830, 829, 825), (867, 866, 825, 826), (883, 882, 830, 831), (949, 948, 832, 817), (834, 833, 836, 835, 829, 824, 86, 229), (837, 838, 839, 840), (846, 845, 841, 842), (847, 846, 842, 843), (845, 848, 844, 841), (848, 847, 843, 844), (851, 850, 85, 825), (850, 849, 852, 851, 825, 829, 229, 85), (853, 854, 855, 856), (862, 861, 857, 858), (863, 862, 858, 859), (861, 864, 860, 857), (864, 863, 859, 860), (854, 853, 861, 862), (838, 837, 845, 846), (840, 848, 845, 837), (878, 877, 873, 874), (879, 878, 874, 875), (877, 880, 876, 873), (880, 879, 875, 876), (882, 881, 884, 883, 831, 822, 823, 830), (885, 886, 887, 888), (894, 893, 889, 890), (895, 894, 890, 891), (893, 896, 892, 889), (896, 895, 891, 892), (899, 898, 829, 830), (898, 897, 900, 899, 830, 823, 824, 829), (901, 902, 903, 904), (910, 909, 905, 906), (911, 910, 906, 907), (909, 912, 908, 905), (912, 911, 907, 908), (915, 914, 826, 827), (914, 913, 916, 915, 827, 831, 830, 826), (917, 918, 919, 920), (926, 925, 921, 922), (927, 926, 922, 923), (925, 928, 924, 921), (928, 927, 923, 924), (930, 937, 936, 929, 944, 945), (935, 936, 937, 938), (944, 943, 939, 940), (945, 944, 940, 941), (943, 946, 942, 939), (946, 945, 941, 942), (948, 947, 950, 949, 817, 815, 821, 832), (951, 952, 953, 954), (960, 959, 955, 956), (961, 960, 956, 957), (959, 962, 958, 955), (962, 961, 957, 958), (965, 964, 831, 832), (964, 963, 966, 965, 832, 821, 822, 831), (967, 968, 969, 970), (976, 975, 971, 972), (977, 976, 972, 973), (975, 978, 974, 971), (978, 977, 973, 974), (981, 980, 828, 816), (980, 979, 982, 981, 816, 817, 832, 828), (983, 984, 985, 986), (992, 991, 987, 988), (993, 992, 988, 989), (991, 994, 990, 987), (994, 993, 989, 990), (984, 983, 991, 992), (986, 985, 993, 994), (968, 967, 975, 976), (970, 969, 977, 978), (952, 951, 959, 960), (938, 937, 945, 946), (1013, 817, 820, 1012), (997, 818, 0, 996), (996, 0, 8, 820, 818, 997, 998, 995), (999, 1002, 1001, 1000), (1008, 1004, 1003, 1007), (1009, 1005, 1004, 1008), (1007, 1003, 1006, 1010), (1010, 1006, 1005, 1009), (1012, 820, 819, 815, 817, 1013, 1014, 1011), (1015, 1018, 1017, 1016), (1025, 1021, 1020, 1024), (1023, 1019, 1022, 1026), (1026, 1022, 1021, 1025), (1029, 820, 8, 1028), (1028, 8, 1, 819, 820, 1029, 1030, 1027), (1031, 1034, 1033, 1032), (1040, 1036, 1035, 1039), (1041, 1037, 1036, 1040), (1039, 1035, 1038, 1042), (1042, 1038, 1037, 1041), (1045, 816, 818, 1044), (1044, 818, 820, 817, 816, 1045, 1046, 1043), (1047, 1050, 1049, 1048), (1056, 1052, 1051, 1055), (1057, 1053, 1052, 1056), (1055, 1051, 1054, 1058), (1058, 1054, 1053, 1057), (1050, 1058, 1057, 1049), (1018, 1026, 1025, 1017), (1032, 1040, 1039, 1031), (1034, 1042, 1041, 1033), (1018, 1015, 1023, 1026), (1031, 1039, 1042, 1034), (901, 904, 912, 909), (902, 901, 909, 910), (888, 896, 893, 885), (884, 892, 891, 883), (920, 919, 927, 928), (1062, 1059, 1063, 1066), (1060, 1061, 1065, 1064), (1067, 1068, 1070, 1069), (1076, 1075, 1077, 1078), (1082, 1079, 1083, 1086), (1080, 1081, 1085, 1084), (1088, 1089, 1092, 1091), (1087, 1088, 1091, 1090), (1095, 1093, 1096, 1098), (1094, 1095, 1098, 1097), (1099, 1100, 1104, 1103), (1102, 1099, 1103, 1106), (1101, 1102, 1106, 1105), (1110, 1107, 1111, 1114), (1109, 1110, 1114, 1113), (1108, 1109, 1113, 1112), (1118, 1115, 1119, 1122), (1116, 1117, 1121, 1120), (1125, 1123, 1128, 1130), (1124, 1125, 1130, 1129), (1127, 1132, 1131, 1126), (1072, 1074, 1073, 1071), (1133, 1134, 1136, 1135), (1140, 1138, 1137, 1139), (1141, 1142, 1146, 1145), (1149, 1150, 1155, 1154), (1153, 1152, 1157, 1158), (1144, 1143, 1147, 1148), (1151, 1153, 1158, 1156), (1183, 1184, 1188, 1187), (1181, 1185, 1186, 1182, 1190, 1189), (1197, 1198, 1202, 1201), (1193, 1192, 1195, 1196), (1205, 1206, 1208, 1207), (1193, 1196, 1194, 1191), (1199, 1200, 1204, 1203), (1210, 1212, 1213, 1209, 1216, 1215), (1210, 1215, 1217, 1211, 1214, 1212), (1222, 1223, 1225, 1224), (1219, 1221, 1220, 1218), (1226, 1228, 1229, 1227), (1161, 1160, 1163, 1164), (1177, 1178, 1180, 1179), (1161, 1164, 1162, 1159), (1172, 1171, 1175, 1176), (1166, 1165, 1167, 1168), (1170, 1174, 1173, 1169), (1275, 1282, 1283, 1274, 1279, 1278), (1230, 1231, 1235, 1234), (1240, 1238, 1243, 1245), (1239, 1240, 1245, 1244), (1242, 1241, 1246, 1247), (1233, 1232, 1236, 1237), (1276, 1277, 1281, 1280), (1289, 1288, 1292, 1293), (1297, 1296, 1298, 1299), (1285, 1284, 1286, 1287), (1291, 1290, 1294, 1295), (1301, 1306, 1305, 1300, 1302, 1303), (1312, 1313, 1317, 1316), (1321, 1323, 1322, 1320), (1309, 1311, 1310, 1308), (1315, 1319, 1318, 1314), (1304, 1307, 1306, 1303), (1269, 1268, 1271, 1272), (1270, 1269, 1272, 1273), (1252, 1253, 1250, 1249), (1249, 1248, 1251, 1252), (1263, 1262, 1266, 1267), (1255, 1254, 1257, 1258), (1256, 1255, 1258, 1259), (1261, 1265, 1264, 1260)])
me_cube_002.polygons.foreach_set('material_index', [0, 0, 0, 0, 0, 0, 0, 0, 0, 0, 0, 0, 0, 0, 0, 0, 0, 0, 0, 0, 0, 0, 0, 0, 0, 0, 0, 0, 0, 0, 0, 0, 0, 0, 0, 0, 0, 0, 0, 0, 0, 0, 0, 0, 0, 0, 0, 0, 0, 0, 0, 0, 0, 0, 0, 0, 0, 0, 0, 1, 1, 1, 1, 1, 1, 1, 1, 1, 1, 1, 1, 1, 1, 1, 1, 1, 1, 1, 1, 1, 1, 1, 1, 1, 1, 1, 1, 1, 1, 1, 1, 1, 1, 1, 1, 1, 1, 1, 1, 1, 1, 1, 1, 1, 0, 0, 0, 0, 0, 0, 0, 0, 0, 0, 0, 0, 0, 0, 0, 0, 0, 0, 0, 0, 0, 0, 0, 0, 0, 0, 0, 0, 0, 0, 0, 0, 0, 0, 0, 0, 0, 0, 0, 0, 0, 0, 0, 0, 0, 0, 0, 0, 0, 0, 0, 0, 0, 0, 0, 0, 0, 0, 0, 0, 0, 0, 0, 0, 0, 0, 0, 0, 0, 0, 0, 0, 0, 0, 0, 0, 0, 0, 0, 0, 0, 0, 0, 0, 0, 0, 0, 0, 0, 0, 0, 0, 0, 0, 0, 0, 0, 0, 0, 0, 0, 0, 0, 0, 0, 0, 0, 0, 0, 0, 0, 0, 0, 0, 0, 0, 0, 0, 0, 0, 0, 0, 0, 0, 0, 0, 0, 0, 0, 0, 0, 0, 0, 0, 0, 0, 0, 0, 0, 0, 0, 0, 0, 0, 0, 0, 0, 0, 0, 0, 0, 0, 0, 0, 0, 0, 0, 0, 0, 0, 0, 0, 0, 0, 0, 0, 0, 0, 0, 0, 0, 0, 0, 0, 0, 0, 0, 0, 0, 0, 0, 0, 0, 0, 0, 0, 0, 0, 0, 0, 0, 0, 0, 0, 0, 0, 0, 0, 0, 0, 0, 0, 0, 0, 0, 0, 0, 0, 0, 0, 0, 0, 0, 0, 0, 0, 0, 0, 0, 0, 0, 0, 0, 0, 0, 0, 0, 0, 0, 0, 0, 0, 0, 0, 0, 0, 0, 0, 0, 0, 0, 0, 0, 0, 0, 0, 0, 0, 0, 0, 0, 0, 0, 0, 0, 0, 0, 0, 0, 0, 0, 0, 0, 0, 0, 0, 0, 0, 0, 0, 0, 0, 0, 0, 0, 0, 0, 0, 0, 0, 0, 0, 0, 0, 0, 0, 0, 0, 0, 0, 0, 0, 0, 0, 0, 0, 0, 0, 0, 0, 0, 0, 0, 0, 0, 0, 0, 0, 0, 0, 0, 0, 0, 0, 0, 0, 0, 0, 0, 0, 0, 0, 0, 0, 0, 0, 0, 0, 0, 0, 0, 0, 0, 0, 0, 0, 0, 0, 0, 0, 0, 0, 0, 0, 0, 0, 0, 0, 0, 0, 0, 0, 0, 0, 0, 0, 0, 0, 0, 0, 0, 0, 0, 0, 0, 0, 0, 0, 0, 0, 0, 0, 0, 0, 0, 0, 0, 0, 0, 0, 0, 0, 0, 0, 0, 0, 0, 0, 0, 0, 0, 0, 0, 0, 0, 0, 0, 0, 0, 0, 0, 0, 0, 0, 0, 0, 0, 0, 0, 0, 0, 0, 0, 0, 0, 0, 0, 0, 0, 0, 0, 0, 0, 0, 0, 0, 0, 0, 0, 0, 0, 0, 0, 0, 0, 0, 0, 0, 0, 0, 0, 0, 0, 0, 0, 0, 0, 0, 0, 0, 0, 0, 0, 0, 0, 0, 0, 0, 0, 0, 0, 0, 0, 0, 0, 0, 0, 0, 0, 0, 0, 0, 0, 0, 0, 0, 0, 0, 0, 0, 0, 0, 0, 0, 0, 0, 0, 0, 0, 0, 0, 0, 0, 0, 0, 0, 0])
_uv = me_cube_002.uv_layers.new(name='UVMap')
_uv.uv.foreach_set('vector', [0.4014, 0.7599, 0.4014, 0.7302, 0.4058, 0.7302, 0.4058, 0.7895, 0.4961, 0.6841, 0.03682, 0.3855, 0.9553, 0.3855, 0.7413, 0.6138, 0.7858, 0.6628, 0.2238, 0.6628, 0.5046, 0.6138, 0.5287, 0.8764, 0.5287, 0.9425, 0.0, 0.0, 0.777, 0.8483, 0.8415, 0.8486, 0.8419, 0.9919, 0.7774, 0.9912, 0.5277, 0.94, 0.5287, 0.9425, 0.5287, 0.8764, 0.5277, 0.8788, 0.5155, 0.94, 0.5144, 0.9425, 0.5287, 0.9425, 0.5277, 0.94, 0.4031, 0.6773, 0.4036, 0.3832, 0.7173, 0.3813, 0.7173, 0.6781, 0.5155, 0.8788, 0.5144, 0.8764, 0.5144, 0.9425, 0.5155, 0.94, 0.5144, 0.9425, 0.5144, 0.9425, 0.5144, 0.8764, 0.5144, 0.8764, 0.5322, 0.8663, 0.5322, 0.8663, 0.4488, 0.8663, 0.4488, 0.8663, 0.445, 0.6524, 0.5958, 0.6524, 0.9769, 0.6589, 0.01407, 0.6589, 0.3951, 0.647, 0.01407, 0.6521, 0.01355, 0.3907, 0.9752, 0.3907, 0.9769, 0.6524, 0.546, 0.6471, 0.5461, 0.4631, 0.3952, 0.463, 0.5144, 0.8764, 0.5287, 0.8764, 0.5287, 0.8764, 0.5144, 0.8764, 0.737, 0.9412, 0.706, 0.9412, 0.706, 0.9933, 0.737, 0.9933, 0.5277, 0.94, 0.5287, 0.9425, 0.5287, 0.8764, 0.5277, 0.8788, 0.5155, 0.94, 0.5144, 0.9425, 0.5287, 0.9425, 0.5277, 0.94, 0.5277, 0.8788, 0.5287, 0.8764, 0.5144, 0.8764, 0.5155, 0.8788, 0.5155, 0.8788, 0.5144, 0.8764, 0.5144, 0.9425, 0.5155, 0.94, 0.5144, 0.9425, 0.5144, 0.8764, 0.5144, 0.8764, 0.5144, 0.9425, 0.5254, 0.9414, 0.5181, 0.941, 0.5181, 0.8798, 0.5254, 0.88, 0.4603, 0.9809, 0.4717, 0.9805, 0.4839, 0.9805, 0.4913, 0.9809, 0.5153, 0.8777, 0.5229, 0.8775, 0.5229, 0.9387, 0.5153, 0.939, 0.5227, 0.8871, 0.5155, 0.8788, 0.5155, 0.94, 0.5227, 0.9391, 0.5153, 0.9355, 0.5155, 0.8914, 0.5277, 0.8914, 0.529, 0.9355, 0.5167, 0.9367, 0.5277, 0.94, 0.5277, 0.8788, 0.5167, 0.8846, 0.525, 0.9412, 0.5285, 0.8802, 0.5155, 0.8788, 0.5153, 0.9412, 0.5227, 0.8871, 0.5167, 0.8846, 0.5277, 0.8788, 0.5155, 0.8788, 0.5184, 0.9323, 0.5184, 0.9417, 0.514, 0.9431, 0.514, 0.9317, 0.525, 0.9389, 0.525, 0.9483, 0.5218, 0.9454, 0.5218, 0.9389, 0.5218, 0.8755, 0.5218, 0.9323, 0.5218, 0.9389, 0.5184, 0.9417, 0.5184, 0.9323, 0.5184, 0.8755, 0.5285, 0.8755, 0.5285, 0.9323, 0.5253, 0.9323, 0.5253, 0.8755, 0.8506, 0.5, 0.875, 0.5, 0.875, 0.75, 0.8506, 0.75, 0.5243, 0.8765, 0.5262, 0.9366, 0.5182, 0.9368, 0.5157, 0.8762, 0.5253, 0.9323, 0.5253, 0.9389, 0.5218, 0.9389, 0.5218, 0.9323, 0.5218, 0.8755, 0.5253, 0.8755, 0.599, 0.0, 0.625, 0.0, 0.625, 0.25, 0.599, 0.25, 0.375, 0.25, 0.375, 0.0, 0.625, 0.5, 0.8506, 0.5, 0.8506, 0.75, 0.625, 0.75, 0.5141, 0.9055, 0.5278, 0.9055, 0.5278, 0.9226, 0.5141, 0.9226, 0.5153, 0.8746, 0.5251, 0.8746, 0.5251, 0.9428, 0.5153, 0.9428, 0.5291, 0.8756, 0.5283, 0.9457, 0.5135, 0.9456, 0.5143, 0.8754, 0.375, 0.375, 0.625, 0.375, 0.625, 0.5, 0.375, 0.5, 0.5296, 0.8756, 0.5281, 0.9457, 0.513, 0.9456, 0.5145, 0.8754, 0.5212, 0.8762, 0.5202, 0.9436, 0.5136, 0.9434, 0.5147, 0.8761, 0.985, 0.932, 0.9925, 0.932, 0.997, 0.932, 0.997, 0.9975, 0.9925, 0.9975, 0.985, 0.9975, 0.8276, 0.03858, 0.8284, 0.1636, 0.8292, 0.2886, 0.6724, 0.2911, 0.6716, 0.1661, 0.6708, 0.0411, 0.375, 0.25, 0.625, 0.25, 0.625, 0.375, 0.375, 0.375, 0.5278, 0.8763, 0.5268, 0.9437, 0.5202, 0.9436, 0.5212, 0.8762, 0.5169, 0.9299, 0.5132, 0.9299, 0.5132, 0.939, 0.5169, 0.939, 0.5207, 0.9453, 0.5243, 0.9453, 0.5243, 0.939, 0.5207, 0.9362, 0.5207, 0.8757, 0.5169, 0.8757, 0.5169, 0.9299, 0.5169, 0.939, 0.5207, 0.9362, 0.5207, 0.9299, 0.5281, 0.8757, 0.5246, 0.8757, 0.5246, 0.9299, 0.5281, 0.9299, 0.8506, 0.5, 0.875, 0.5, 0.875, 0.75, 0.8506, 0.75, 0.5176, 0.8763, 0.5244, 0.8762, 0.5244, 0.9368, 0.5176, 0.9366, 0.5246, 0.9299, 0.5246, 0.8757, 0.5207, 0.8757, 0.5207, 0.9299, 0.5207, 0.9362, 0.5246, 0.9362, 0.599, 0.0, 0.625, 0.0, 0.625, 0.25, 0.599, 0.25, 0.375, 0.25, 0.375, 0.0, 0.625, 0.5, 0.8506, 0.5, 0.8506, 0.75, 0.625, 0.75, 0.5167, 0.939, 0.5132, 0.939, 0.5132, 0.9449, 0.5167, 0.9449, 0.5172, 0.8797, 0.5172, 0.9417, 0.5272, 0.9417, 0.5272, 0.8797, 0.734, 0.3829, 0.734, 0.6769, 0.3845, 0.6779, 0.3888, 0.3822, 0.9735, 0.01073, 0.9735, 0.162, 0.01301, 0.1621, 0.01301, 0.01073, 0.01796, 0.01073, 0.0, 0.0, 0.0, 0.0, 0.0, 0.0, 0.0, 0.0, 0.0, 0.0, 0.0, 0.0, 0.0, 0.0, 0.0, 0.0, 0.5015, 0.6446, 0.7239, 0.3899, 0.7239, 0.3899, 0.5015, 0.6446, 0.2855, 0.6856, 0.2855, 0.5045, 0.2855, 0.3445, 0.7785, 0.3445, 0.7785, 0.6856, 0.3041, 0.9706, 0.3727, 0.9706, 0.3727, 0.9954, 0.3041, 0.9954, 0.2656, 0.6945, 0.2656, 0.339, 0.7344, 0.339, 0.7344, 0.5052, 0.7344, 0.6945, 0.02209, 0.7323, 0.3992, 0.7323, 0.3992, 0.9705, 0.02209, 0.9705, 0.02209, 0.7323, 0.3992, 0.7323, 0.3992, 0.9705, 0.02209, 0.9705, 0.2876, 0.9209, 0.3727, 0.9209, 0.3727, 0.9457, 0.2876, 0.9457, 0.2877, 0.9457, 0.3727, 0.9457, 0.3727, 0.9706, 0.2877, 0.9706, 0.3727, 0.8464, 0.06868, 0.8464, 0.06868, 0.8216, 0.3727, 0.8216, 0.3727, 0.8712, 0.06868, 0.8712, 0.06868, 0.8464, 0.3727, 0.8464, 0.7785, 0.3445, 0.2855, 0.3445, 0.2855, 0.3445, 0.7785, 0.3445, 0.0, 0.0, 0.0, 0.0, 0.0, 0.0, 0.0, 0.0, 0.3625, 0.4091, 0.4966, 0.6598, 0.4966, 0.6598, 0.3625, 0.4091, 0.4915, 0.4086, 0.7029, 0.6259, 0.7029, 0.6259, 0.4915, 0.4086, 0.5249, 0.8986, 0.5291, 0.9137, 0.5293, 0.9145, 0.529, 0.9145, 0.5288, 0.9137, 0.5246, 0.8986, 0.5156, 0.9259, 0.5198, 0.9048, 0.5201, 0.9048, 0.5157, 0.9267, 0.5155, 0.9267, 0.3625, 0.4091, 0.3625, 0.4091, 0.3625, 0.4091, 0.3625, 0.4091, 0.9953, 0.3413, 0.004652, 0.3413, 0.004652, 0.3413, 0.9953, 0.3413, 0.9898, 0.3432, 0.9898, 0.3432, 0.9898, 0.3432, 0.9898, 0.3432, 0.4966, 0.6598, 0.6307, 0.4091, 0.6307, 0.4091, 0.4966, 0.6598, 0.5298, 0.9833, 0.5298, 0.9838, 0.5295, 0.9838, 0.5295, 0.8845, 0.5298, 0.8845, 0.5298, 0.8852, 0.5245, 0.8837, 0.5203, 0.9051, 0.5201, 0.9051, 0.5244, 0.883, 0.5246, 0.8829, 0.9898, 0.3432, 0.01018, 0.3432, 0.01018, 0.3432, 0.9898, 0.3432, 0.5265, 0.9441, 0.5264, 0.874, 0.5221, 0.874, 0.5221, 0.874, 0.5201, 0.9441, 0.2792, 0.3899, 0.5015, 0.6446, 0.5015, 0.6446, 0.2792, 0.3899, 0.2855, 0.3445, 0.2855, 0.3445, 0.2855, 0.3445, 0.2855, 0.3445, 0.0, 0.0, 0.0, 0.0, 0.0, 0.0, 0.0, 0.0, 0.5291, 0.8836, 0.5249, 0.8986, 0.5246, 0.8986, 0.5289, 0.8836, 0.529, 0.8829, 0.5293, 0.8829, 0.4573, 0.1652, 0.6064, 0.03202, 0.6064, 0.02657, 0.903, 0.02658, 0.903, 0.02657, 0.903, 0.03205, 0.903, 0.1652, 0.53, 0.8829, 0.53, 0.9204, 0.53, 0.9211, 0.5298, 0.9211, 0.5298, 0.9204, 0.5298, 0.8829, 0.0, 0.0, 0.0, 0.0, 0.0, 0.0, 0.0, 0.0, 0.5156, 0.8837, 0.5155, 0.8829, 0.5157, 0.8829, 0.5201, 0.9048, 0.5198, 0.9048, 0.2845, 0.6287, 0.4915, 0.4086, 0.4915, 0.4086, 0.2845, 0.6287, 0.004652, 0.3413, 0.004652, 0.3413, 0.004652, 0.3413, 0.004652, 0.3413, 0.9685, 0.3133, 0.01301, 0.3133, 0.01301, 0.1621, 0.9685, 0.1621, 0.9735, 0.1621, 0.9735, 0.3134, 0.2792, 0.3899, 0.2792, 0.3899, 0.2792, 0.3899, 0.2792, 0.3899, 0.5303, 0.8837, 0.5303, 0.9211, 0.53, 0.9211, 0.53, 0.8837, 0.53, 0.8829, 0.5303, 0.8829, 0.7239, 0.3899, 0.7239, 0.3899, 0.7239, 0.3899, 0.7239, 0.3899, 0.6064, 0.2983, 0.4573, 0.1652, 0.903, 0.1652, 0.903, 0.2984, 0.903, 0.3051, 0.903, 0.3051, 0.6064, 0.3051, 0.7344, 0.339, 0.2656, 0.339, 0.2656, 0.339, 0.7344, 0.339, 0.6307, 0.4091, 0.6307, 0.4091, 0.6307, 0.4091, 0.6307, 0.4091, 0.5295, 0.8851, 0.5295, 0.9831, 0.5295, 0.9838, 0.5293, 0.9838, 0.5293, 0.8851, 0.5293, 0.8845, 0.5295, 0.8845, 0.4961, 0.718, 0.1958, 0.3516, 0.7963, 0.3516, 0.5737, 0.6166, 0.8365, 0.665, 0.1966, 0.665, 0.4545, 0.6166, 0.5287, 0.8764, 0.5287, 0.9425, 0.0, 0.0, 0.7757, 0.8486, 0.8409, 0.8486, 0.8423, 0.991, 0.7772, 0.9913, 0.5277, 0.94, 0.5287, 0.9425, 0.5287, 0.8764, 0.5277, 0.8788, 0.5155, 0.94, 0.5144, 0.9425, 0.5287, 0.9425, 0.5277, 0.94, 0.1966, 0.665, 0.1949, 0.338, 0.4547, 0.335, 0.4545, 0.6166, 0.5155, 0.8788, 0.5144, 0.8764, 0.5144, 0.9425, 0.5155, 0.94, 0.5144, 0.9425, 0.5144, 0.9425, 0.5144, 0.8764, 0.5144, 0.8764, 0.5322, 0.8663, 0.5322, 0.8663, 0.4488, 0.8663, 0.4488, 0.8663, 0.5152, 0.6161, 0.2475, 0.6426, 0.872, 0.6426, 0.6428, 0.6157, 0.5162, 0.6173, 0.2478, 0.6442, 0.2477, 0.3485, 0.8946, 0.3506, 0.8976, 0.6442, 0.6185, 0.6177, 0.6193, 0.4416, 0.5169, 0.4412, 0.5144, 0.8764, 0.5287, 0.8764, 0.5287, 0.8764, 0.5144, 0.8764, 0.737, 0.9412, 0.706, 0.9412, 0.706, 0.9933, 0.737, 0.9933, 0.5277, 0.94, 0.5287, 0.9425, 0.5287, 0.8764, 0.5277, 0.8788, 0.5155, 0.94, 0.5144, 0.9425, 0.5287, 0.9425, 0.5277, 0.94, 0.5277, 0.8788, 0.5287, 0.8764, 0.5144, 0.8764, 0.5155, 0.8788, 0.5155, 0.8788, 0.5144, 0.8764, 0.5144, 0.9425, 0.5155, 0.94, 0.5144, 0.9425, 0.5144, 0.8764, 0.5144, 0.8764, 0.5144, 0.9425, 0.5254, 0.9414, 0.5181, 0.941, 0.5181, 0.8798, 0.5254, 0.88, 0.4603, 0.9809, 0.4717, 0.9805, 0.4839, 0.9805, 0.4913, 0.9809, 0.5153, 0.8777, 0.5229, 0.8775, 0.5229, 0.9387, 0.5153, 0.939, 0.5227, 0.8871, 0.5155, 0.8788, 0.5155, 0.94, 0.5227, 0.9391, 0.5153, 0.9355, 0.5155, 0.8914, 0.5277, 0.8914, 0.529, 0.9355, 0.5167, 0.9367, 0.5277, 0.94, 0.5277, 0.8788, 0.5167, 0.8846, 0.525, 0.9412, 0.5285, 0.8802, 0.5155, 0.8788, 0.5153, 0.9412, 0.5227, 0.8871, 0.5167, 0.8846, 0.5277, 0.8788, 0.5155, 0.8788, 0.5184, 0.9323, 0.5184, 0.9417, 0.514, 0.9431, 0.514, 0.9317, 0.525, 0.9389, 0.525, 0.9483, 0.5218, 0.9454, 0.5218, 0.9389, 0.5218, 0.8755, 0.5218, 0.9323, 0.5218, 0.9389, 0.5184, 0.9417, 0.5184, 0.9323, 0.5184, 0.8755, 0.5285, 0.8755, 0.5285, 0.9323, 0.5253, 0.9323, 0.5253, 0.8755, 0.8506, 0.5, 0.875, 0.5, 0.875, 0.75, 0.8506, 0.75, 0.5243, 0.8765, 0.5262, 0.9366, 0.5182, 0.9368, 0.5157, 0.8762, 0.5253, 0.9323, 0.5253, 0.9389, 0.5218, 0.9389, 0.5218, 0.9323, 0.5218, 0.8755, 0.5253, 0.8755, 0.599, 0.0, 0.625, 0.0, 0.625, 0.25, 0.599, 0.25, 0.375, 0.25, 0.375, 0.0, 0.625, 0.5, 0.8506, 0.5, 0.8506, 0.75, 0.625, 0.75, 0.5141, 0.9055, 0.5278, 0.9055, 0.5278, 0.9226, 0.5141, 0.9226, 0.5153, 0.8746, 0.5251, 0.8746, 0.5251, 0.9428, 0.5153, 0.9428, 0.5291, 0.8756, 0.5283, 0.9457, 0.5135, 0.9456, 0.5143, 0.8754, 0.375, 0.375, 0.625, 0.375, 0.625, 0.5, 0.375, 0.5, 0.5296, 0.8756, 0.5281, 0.9457, 0.513, 0.9456, 0.5145, 0.8754, 0.5212, 0.8762, 0.5202, 0.9436, 0.5136, 0.9434, 0.5147, 0.8761, 0.985, 0.932, 0.9925, 0.932, 0.997, 0.932, 0.997, 0.9975, 0.9925, 0.9975, 0.985, 0.9975, 0.8276, 0.03858, 0.8284, 0.1636, 0.8292, 0.2886, 0.6724, 0.2911, 0.6716, 0.1661, 0.6708, 0.0411, 0.375, 0.25, 0.625, 0.25, 0.625, 0.375, 0.375, 0.375, 0.5278, 0.8763, 0.5268, 0.9437, 0.5202, 0.9436, 0.5212, 0.8762, 0.5169, 0.9299, 0.5132, 0.9299, 0.5132, 0.939, 0.5169, 0.939, 0.5207, 0.9453, 0.5243, 0.9453, 0.5243, 0.939, 0.5207, 0.9362, 0.5207, 0.8757, 0.5169, 0.8757, 0.5169, 0.9299, 0.5169, 0.939, 0.5207, 0.9362, 0.5207, 0.9299, 0.5281, 0.8757, 0.5246, 0.8757, 0.5246, 0.9299, 0.5281, 0.9299, 0.8506, 0.5, 0.875, 0.5, 0.875, 0.75, 0.8506, 0.75, 0.5176, 0.8763, 0.5244, 0.8762, 0.5244, 0.9368, 0.5176, 0.9366, 0.5246, 0.9299, 0.5246, 0.8757, 0.5207, 0.8757, 0.5207, 0.9299, 0.5207, 0.9362, 0.5246, 0.9362, 0.599, 0.0, 0.625, 0.0, 0.625, 0.25, 0.599, 0.25, 0.375, 0.25, 0.375, 0.0, 0.625, 0.5, 0.8506, 0.5, 0.8506, 0.75, 0.625, 0.75, 0.5167, 0.939, 0.5132, 0.939, 0.5132, 0.9449, 0.5167, 0.9449, 0.5172, 0.8797, 0.5172, 0.9417, 0.5272, 0.9417, 0.5272, 0.8797, 0.8363, 0.338, 0.8365, 0.665, 0.5737, 0.6166, 0.5745, 0.339, 0.4014, 0.7599, 0.4014, 0.7302, 0.4058, 0.7302, 0.4058, 0.7895, 0.4961, 0.6841, 0.03682, 0.3855, 0.9553, 0.3855, 0.7413, 0.6138, 0.7858, 0.6628, 0.2238, 0.6628, 0.5046, 0.6138, 0.5287, 0.8764, 0.5287, 0.9425, 0.0, 0.0, 0.7774, 0.8481, 0.8418, 0.8479, 0.8418, 0.9909, 0.7774, 0.9909, 0.5277, 0.94, 0.5287, 0.9425, 0.5287, 0.8764, 0.5277, 0.8788, 0.5155, 0.94, 0.5144, 0.9425, 0.5287, 0.9425, 0.5277, 0.94, 0.4032, 0.6742, 0.4032, 0.3883, 0.7931, 0.3864, 0.7931, 0.6758, 0.5155, 0.8788, 0.5144, 0.8764, 0.5144, 0.9425, 0.5155, 0.94, 0.5144, 0.9425, 0.5144, 0.9425, 0.5144, 0.8764, 0.5144, 0.8764, 0.5322, 0.8663, 0.5322, 0.8663, 0.4488, 0.8663, 0.4488, 0.8663, 0.4275, 0.6638, 0.5704, 0.6637, 0.937, 0.6698, 0.02501, 0.6698, 0.3886, 0.6577, 0.02208, 0.6637, 0.02208, 0.3615, 0.937, 0.3626, 0.9341, 0.6637, 0.5315, 0.6578, 0.5315, 0.4455, 0.3886, 0.4455, 0.5144, 0.8764, 0.5287, 0.8764, 0.5287, 0.8764, 0.5144, 0.8764, 0.737, 0.9412, 0.706, 0.9412, 0.706, 0.9933, 0.737, 0.9933, 0.5277, 0.94, 0.5287, 0.9425, 0.5287, 0.8764, 0.5277, 0.8788, 0.5155, 0.94, 0.5144, 0.9425, 0.5287, 0.9425, 0.5277, 0.94, 0.5277, 0.8788, 0.5287, 0.8764, 0.5144, 0.8764, 0.5155, 0.8788, 0.5155, 0.8788, 0.5144, 0.8764, 0.5144, 0.9425, 0.5155, 0.94, 0.5144, 0.9425, 0.5144, 0.8764, 0.5144, 0.8764, 0.5144, 0.9425, 0.5254, 0.9414, 0.5181, 0.941, 0.5181, 0.8798, 0.5254, 0.88, 0.4603, 0.9809, 0.4717, 0.9805, 0.4839, 0.9805, 0.4913, 0.9809, 0.5153, 0.8777, 0.5229, 0.8775, 0.5229, 0.9387, 0.5153, 0.939, 0.5227, 0.8871, 0.5155, 0.8788, 0.5155, 0.94, 0.5227, 0.9391, 0.5153, 0.9355, 0.5155, 0.8914, 0.5277, 0.8914, 0.529, 0.9355, 0.5167, 0.9367, 0.5277, 0.94, 0.5277, 0.8788, 0.5167, 0.8846, 0.525, 0.9412, 0.5285, 0.8802, 0.5155, 0.8788, 0.5153, 0.9412, 0.5227, 0.8871, 0.5167, 0.8846, 0.5277, 0.8788, 0.5155, 0.8788, 0.5184, 0.9323, 0.5184, 0.9417, 0.514, 0.9431, 0.514, 0.9317, 0.525, 0.9389, 0.525, 0.9483, 0.5218, 0.9454, 0.5218, 0.9389, 0.5218, 0.8755, 0.5218, 0.9323, 0.5218, 0.9389, 0.5184, 0.9417, 0.5184, 0.9323, 0.5184, 0.8755, 0.5285, 0.8755, 0.5285, 0.9323, 0.5253, 0.9323, 0.5253, 0.8755, 0.8506, 0.5, 0.875, 0.5, 0.875, 0.75, 0.8506, 0.75, 0.5243, 0.8765, 0.5262, 0.9366, 0.5182, 0.9368, 0.5157, 0.8762, 0.5253, 0.9323, 0.5253, 0.9389, 0.5218, 0.9389, 0.5218, 0.9323, 0.5218, 0.8755, 0.5253, 0.8755, 0.599, 0.0, 0.625, 0.0, 0.625, 0.25, 0.599, 0.25, 0.375, 0.25, 0.375, 0.0, 0.625, 0.5, 0.8506, 0.5, 0.8506, 0.75, 0.625, 0.75, 0.5141, 0.9055, 0.5278, 0.9055, 0.5278, 0.9226, 0.5141, 0.9226, 0.5153, 0.8746, 0.5251, 0.8746, 0.5251, 0.9428, 0.5153, 0.9428, 0.5291, 0.8756, 0.5283, 0.9457, 0.5135, 0.9456, 0.5143, 0.8754, 0.375, 0.375, 0.625, 0.375, 0.625, 0.5, 0.375, 0.5, 0.5296, 0.8756, 0.5281, 0.9457, 0.513, 0.9456, 0.5145, 0.8754, 0.5212, 0.8762, 0.5202, 0.9436, 0.5136, 0.9434, 0.5147, 0.8761, 0.985, 0.932, 0.9925, 0.932, 0.997, 0.932, 0.997, 0.9975, 0.9925, 0.9975, 0.985, 0.9975, 0.8276, 0.03858, 0.8284, 0.1636, 0.8292, 0.2886, 0.6724, 0.2911, 0.6716, 0.1661, 0.6708, 0.0411, 0.375, 0.25, 0.625, 0.25, 0.625, 0.375, 0.375, 0.375, 0.5278, 0.8763, 0.5268, 0.9437, 0.5202, 0.9436, 0.5212, 0.8762, 0.5169, 0.9299, 0.5132, 0.9299, 0.5132, 0.939, 0.5169, 0.939, 0.5207, 0.9453, 0.5243, 0.9453, 0.5243, 0.939, 0.5207, 0.9362, 0.5207, 0.8757, 0.5169, 0.8757, 0.5169, 0.9299, 0.5169, 0.939, 0.5207, 0.9362, 0.5207, 0.9299, 0.5281, 0.8757, 0.5246, 0.8757, 0.5246, 0.9299, 0.5281, 0.9299, 0.8506, 0.5, 0.875, 0.5, 0.875, 0.75, 0.8506, 0.75, 0.5176, 0.8763, 0.5244, 0.8762, 0.5244, 0.9368, 0.5176, 0.9366, 0.5246, 0.9299, 0.5246, 0.8757, 0.5207, 0.8757, 0.5207, 0.9299, 0.5207, 0.9362, 0.5246, 0.9362, 0.599, 0.0, 0.625, 0.0, 0.625, 0.25, 0.599, 0.25, 0.375, 0.25, 0.375, 0.0, 0.625, 0.5, 0.8506, 0.5, 0.8506, 0.75, 0.625, 0.75, 0.5167, 0.939, 0.5132, 0.939, 0.5132, 0.9449, 0.5167, 0.9449, 0.5172, 0.8797, 0.5172, 0.9417, 0.5272, 0.9417, 0.5272, 0.8797, 0.3848, 0.6733, 0.3864, 0.3894, 0.8115, 0.3894, 0.81, 0.6727, 0.3654, 0.6336, 0.3651, 0.4678, 0.2319, 0.4679, 0.2321, 0.6337, 0.2088, 0.6388, 0.2083, 0.3615, 0.6932, 0.3612, 0.6937, 0.6385, 0.2321, 0.6337, 0.3654, 0.6336, 0.6937, 0.6385, 0.2088, 0.6388, 0.2321, 0.6337, 0.3654, 0.6336, 0.6937, 0.6385, 0.2088, 0.6388, 0.737, 0.9412, 0.737, 0.9933, 0.706, 0.9933, 0.706, 0.9412, 0.3654, 0.6336, 0.3651, 0.4678, 0.2319, 0.4679, 0.2321, 0.6337, 0.2088, 0.6388, 0.2083, 0.3615, 0.6932, 0.3612, 0.6937, 0.6385, 0.2321, 0.6337, 0.3654, 0.6336, 0.6937, 0.6385, 0.2088, 0.6388, 0.2321, 0.6337, 0.3654, 0.6336, 0.6937, 0.6385, 0.2088, 0.6388, 0.3321, 0.6319, 0.4288, 0.632, 0.6264, 0.6375, 0.2744, 0.6375, 0.3654, 0.6336, 0.3651, 0.4678, 0.2319, 0.4679, 0.2321, 0.6337, 0.2088, 0.6388, 0.2083, 0.3615, 0.6932, 0.3612, 0.6937, 0.6385, 0.737, 0.9412, 0.737, 0.9933, 0.706, 0.9933, 0.706, 0.9412, 0.5277, 0.94, 0.5277, 0.8788, 0.5287, 0.8764, 0.5287, 0.9425, 0.5155, 0.94, 0.5277, 0.94, 0.5287, 0.9425, 0.5144, 0.9425, 0.5277, 0.8788, 0.5155, 0.8788, 0.5144, 0.8764, 0.5287, 0.8764, 0.5155, 0.8788, 0.5155, 0.94, 0.5144, 0.9425, 0.5144, 0.8764, 0.2321, 0.6337, 0.3654, 0.6336, 0.6937, 0.6385, 0.2088, 0.6388, 0.3654, 0.6336, 0.3651, 0.4678, 0.2319, 0.4679, 0.2321, 0.6337, 0.2088, 0.6388, 0.2083, 0.3615, 0.6932, 0.3612, 0.6937, 0.6385, 0.737, 0.9412, 0.737, 0.9933, 0.706, 0.9933, 0.706, 0.9412, 0.5277, 0.94, 0.5277, 0.8788, 0.5287, 0.8764, 0.5287, 0.9425, 0.5155, 0.94, 0.5277, 0.94, 0.5287, 0.9425, 0.5144, 0.9425, 0.5277, 0.8788, 0.5155, 0.8788, 0.5144, 0.8764, 0.5287, 0.8764, 0.5155, 0.8788, 0.5155, 0.94, 0.5144, 0.9425, 0.5144, 0.8764, 0.5254, 0.9414, 0.5254, 0.88, 0.5181, 0.8798, 0.5181, 0.941, 0.5167, 0.9367, 0.5167, 0.8846, 0.5277, 0.8788, 0.5277, 0.94, 0.5227, 0.8871, 0.5155, 0.8788, 0.5277, 0.8788, 0.5167, 0.8846, 0.5277, 0.94, 0.5277, 0.8788, 0.5287, 0.8764, 0.5287, 0.9425, 0.5155, 0.94, 0.5277, 0.94, 0.5287, 0.9425, 0.5144, 0.9425, 0.5277, 0.8788, 0.5155, 0.8788, 0.5144, 0.8764, 0.5287, 0.8764, 0.5155, 0.8788, 0.5155, 0.94, 0.5144, 0.9425, 0.5144, 0.8764, 0.3654, 0.6336, 0.3651, 0.4678, 0.2319, 0.4679, 0.2321, 0.6337, 0.2088, 0.6388, 0.2083, 0.3615, 0.6932, 0.3612, 0.6937, 0.6385, 0.737, 0.9412, 0.737, 0.9933, 0.706, 0.9933, 0.706, 0.9412, 0.5277, 0.94, 0.5277, 0.8788, 0.5287, 0.8764, 0.5287, 0.9425, 0.5155, 0.94, 0.5277, 0.94, 0.5287, 0.9425, 0.5144, 0.9425, 0.5277, 0.8788, 0.5155, 0.8788, 0.5144, 0.8764, 0.5287, 0.8764, 0.5155, 0.8788, 0.5155, 0.94, 0.5144, 0.9425, 0.5144, 0.8764, 0.2321, 0.6337, 0.3654, 0.6336, 0.6937, 0.6385, 0.2088, 0.6388, 0.3654, 0.6336, 0.3651, 0.4678, 0.2319, 0.4679, 0.2321, 0.6337, 0.2088, 0.6388, 0.2083, 0.3615, 0.6932, 0.3612, 0.6937, 0.6385, 0.737, 0.9412, 0.737, 0.9933, 0.706, 0.9933, 0.706, 0.9412, 0.5277, 0.94, 0.5277, 0.8788, 0.5287, 0.8764, 0.5287, 0.9425, 0.5155, 0.94, 0.5277, 0.94, 0.5287, 0.9425, 0.5144, 0.9425, 0.5277, 0.8788, 0.5155, 0.8788, 0.5144, 0.8764, 0.5287, 0.8764, 0.5155, 0.8788, 0.5155, 0.94, 0.5144, 0.9425, 0.5144, 0.8764, 0.2321, 0.6337, 0.3654, 0.6336, 0.6937, 0.6385, 0.2088, 0.6388, 0.3654, 0.6336, 0.3651, 0.4678, 0.2319, 0.4679, 0.2321, 0.6337, 0.2088, 0.6388, 0.2083, 0.3615, 0.6932, 0.3612, 0.6937, 0.6385, 0.737, 0.9412, 0.737, 0.9933, 0.706, 0.9933, 0.706, 0.9412, 0.5277, 0.94, 0.5277, 0.8788, 0.5287, 0.8764, 0.5287, 0.9425, 0.5155, 0.94, 0.5277, 0.94, 0.5287, 0.9425, 0.5144, 0.9425, 0.5277, 0.8788, 0.5155, 0.8788, 0.5144, 0.8764, 0.5287, 0.8764, 0.5155, 0.8788, 0.5155, 0.94, 0.5144, 0.9425, 0.5144, 0.8764, 0.5155, 0.94, 0.5155, 0.94, 0.5277, 0.94, 0.5277, 0.94, 0.5277, 0.94, 0.5155, 0.94, 0.737, 0.9412, 0.737, 0.9933, 0.706, 0.9933, 0.706, 0.9412, 0.5277, 0.94, 0.5277, 0.8788, 0.5287, 0.8764, 0.5287, 0.9425, 0.5155, 0.94, 0.5277, 0.94, 0.5287, 0.9425, 0.5144, 0.9425, 0.5277, 0.8788, 0.5155, 0.8788, 0.5144, 0.8764, 0.5287, 0.8764, 0.5155, 0.8788, 0.5155, 0.94, 0.5144, 0.9425, 0.5144, 0.8764, 0.4288, 0.632, 0.429, 0.4677, 0.3323, 0.4676, 0.3321, 0.6319, 0.2744, 0.6375, 0.2748, 0.3625, 0.6268, 0.3625, 0.6264, 0.6375, 0.737, 0.9412, 0.737, 0.9933, 0.706, 0.9933, 0.706, 0.9412, 0.5277, 0.94, 0.5277, 0.8788, 0.5287, 0.8764, 0.5287, 0.9425, 0.5155, 0.94, 0.5277, 0.94, 0.5287, 0.9425, 0.5144, 0.9425, 0.5277, 0.8788, 0.5155, 0.8788, 0.5144, 0.8764, 0.5287, 0.8764, 0.5155, 0.8788, 0.5155, 0.94, 0.5144, 0.9425, 0.5144, 0.8764, 0.2321, 0.6337, 0.3654, 0.6336, 0.6937, 0.6385, 0.2088, 0.6388, 0.3654, 0.6336, 0.3651, 0.4678, 0.2319, 0.4679, 0.2321, 0.6337, 0.2088, 0.6388, 0.2083, 0.3615, 0.6932, 0.3612, 0.6937, 0.6385, 0.737, 0.9412, 0.737, 0.9933, 0.706, 0.9933, 0.706, 0.9412, 0.5277, 0.94, 0.5277, 0.8788, 0.5287, 0.8764, 0.5287, 0.9425, 0.5155, 0.94, 0.5277, 0.94, 0.5287, 0.9425, 0.5144, 0.9425, 0.5277, 0.8788, 0.5155, 0.8788, 0.5144, 0.8764, 0.5287, 0.8764, 0.5155, 0.8788, 0.5155, 0.94, 0.5144, 0.9425, 0.5144, 0.8764, 0.3075, 0.634, 0.4288, 0.6341, 0.6713, 0.6395, 0.2298, 0.6395, 0.4288, 0.6341, 0.4291, 0.4674, 0.3078, 0.4673, 0.3075, 0.634, 0.2298, 0.6395, 0.2302, 0.3605, 0.6718, 0.3605, 0.6713, 0.6395, 0.737, 0.9412, 0.737, 0.9933, 0.706, 0.9933, 0.706, 0.9412, 0.5277, 0.94, 0.5277, 0.8788, 0.5287, 0.8764, 0.5287, 0.9425, 0.5155, 0.94, 0.5277, 0.94, 0.5287, 0.9425, 0.5144, 0.9425, 0.5277, 0.8788, 0.5155, 0.8788, 0.5144, 0.8764, 0.5287, 0.8764, 0.5155, 0.8788, 0.5155, 0.94, 0.5144, 0.9425, 0.5144, 0.8764, 0.5254, 0.9414, 0.5254, 0.88, 0.5181, 0.8798, 0.5181, 0.941, 0.5153, 0.8777, 0.5153, 0.939, 0.5229, 0.9387, 0.5229, 0.8775, 0.518, 0.9416, 0.518, 0.8895, 0.5277, 0.8788, 0.5277, 0.94, 0.5239, 0.8859, 0.5239, 0.9379, 0.5155, 0.94, 0.5155, 0.8788, 0.5167, 0.9367, 0.5167, 0.8846, 0.5277, 0.8788, 0.5277, 0.94, 0.5227, 0.8834, 0.5227, 0.9355, 0.5155, 0.94, 0.5155, 0.8788, 0.5074, 0.5335, 0.7275, 0.5377, 0.3074, 0.5379, 0.392, 0.5335, 0.5382, 0.5328, 0.6983, 0.5389, 0.2752, 0.5383, 0.4227, 0.5328, 0.4227, 0.6347, 0.2752, 0.6403, 0.2752, 0.3857, 0.6983, 0.3842, 0.6983, 0.6408, 0.5382, 0.6347, 0.5382, 0.4825, 0.4227, 0.4825, 0.737, 0.9412, 0.706, 0.9412, 0.706, 0.9933, 0.737, 0.9933, 0.5277, 0.94, 0.5287, 0.9425, 0.5287, 0.8764, 0.5277, 0.8788, 0.5155, 0.94, 0.5144, 0.9425, 0.5287, 0.9425, 0.5277, 0.94, 0.5277, 0.8788, 0.5287, 0.8764, 0.5144, 0.8764, 0.5155, 0.8788, 0.5155, 0.8788, 0.5144, 0.8764, 0.5144, 0.9425, 0.5155, 0.94, 0.392, 0.637, 0.3074, 0.6413, 0.3074, 0.3866, 0.7275, 0.3865, 0.7275, 0.6412, 0.5074, 0.637, 0.5074, 0.478, 0.392, 0.478, 0.737, 0.9412, 0.706, 0.9412, 0.706, 0.9933, 0.737, 0.9933, 0.5155, 0.94, 0.5144, 0.9425, 0.5287, 0.9425, 0.5277, 0.94, 0.5277, 0.8788, 0.5287, 0.8764, 0.5144, 0.8764, 0.5155, 0.8788, 0.5155, 0.8788, 0.5144, 0.8764, 0.5144, 0.9425, 0.5155, 0.94, 0.5379, 0.5331, 0.6985, 0.5375, 0.2754, 0.539, 0.4225, 0.5331, 0.4224, 0.6364, 0.2753, 0.6423, 0.276, 0.3887, 0.6984, 0.3861, 0.6984, 0.6407, 0.5379, 0.6364, 0.5379, 0.4774, 0.4224, 0.4774, 0.737, 0.9412, 0.706, 0.9412, 0.706, 0.9933, 0.737, 0.9933, 0.5277, 0.94, 0.5287, 0.9425, 0.5287, 0.8764, 0.5277, 0.8788, 0.5155, 0.94, 0.5144, 0.9425, 0.5287, 0.9425, 0.5277, 0.94, 0.5277, 0.8788, 0.5287, 0.8764, 0.5144, 0.8764, 0.5155, 0.8788, 0.5155, 0.8788, 0.5144, 0.8764, 0.5144, 0.9425, 0.5155, 0.94, 0.5079, 0.5327, 0.727, 0.5386, 0.3069, 0.5387, 0.3925, 0.5327, 0.3925, 0.6349, 0.3069, 0.641, 0.3069, 0.3843, 0.727, 0.3842, 0.727, 0.6408, 0.5079, 0.6349, 0.5079, 0.4826, 0.3925, 0.4826, 0.737, 0.9412, 0.706, 0.9412, 0.706, 0.9933, 0.737, 0.9933, 0.5277, 0.94, 0.5287, 0.9425, 0.5287, 0.8764, 0.5277, 0.8788, 0.5155, 0.94, 0.5144, 0.9425, 0.5287, 0.9425, 0.5277, 0.94, 0.5277, 0.8788, 0.5287, 0.8764, 0.5144, 0.8764, 0.5155, 0.8788, 0.5155, 0.8788, 0.5144, 0.8764, 0.5144, 0.9425, 0.5155, 0.94, 0.5153, 0.8777, 0.5229, 0.8775, 0.5229, 0.9387, 0.5153, 0.939, 0.5227, 0.8871, 0.5155, 0.8788, 0.5155, 0.94, 0.5227, 0.9391, 0.518, 0.9416, 0.5277, 0.94, 0.5277, 0.8788, 0.518, 0.8895, 0.5239, 0.8859, 0.5155, 0.8788, 0.5155, 0.94, 0.5239, 0.9379, 0.5227, 0.8871, 0.5167, 0.8846, 0.5277, 0.8788, 0.5155, 0.8788, 0.518, 0.8895, 0.5277, 0.8788, 0.5155, 0.8788, 0.5239, 0.8859, 0.737, 0.9412, 0.706, 0.9412, 0.5155, 0.8788, 0.5277, 0.8788, 0.737, 0.9933, 0.737, 0.9412, 0.5277, 0.8788, 0.5277, 0.94, 0.706, 0.9412, 0.5155, 0.8788, 0.5277, 0.8788, 0.737, 0.9412, 0.2319, 0.4679, 0.5144, 0.8764, 0.5144, 0.9425, 0.2321, 0.6337, 0.706, 0.9412, 0.706, 0.9933, 0.5155, 0.94, 0.5155, 0.8788, 0.5144, 0.8764, 0.5287, 0.8764, 0.5287, 0.8764, 0.5144, 0.8764, 0.5322, 0.8663, 0.4488, 0.8663, 0.4488, 0.8663, 0.5322, 0.8663, 0.9493, 0.6448, 0.8659, 0.6448, 0.8659, 0.6448, 0.9493, 0.6448, 0.5144, 0.8764, 0.5287, 0.8764, 0.5287, 0.8764, 0.5144, 0.8764, 0.5144, 0.8764, 0.5287, 0.8764, 0.5287, 0.8764, 0.5144, 0.8764, 0.5322, 0.8663, 0.4488, 0.8663, 0.4488, 0.8663, 0.5322, 0.8663, 0.5144, 0.9425, 0.5144, 0.8764, 0.5144, 0.8764, 0.5144, 0.9425, 0.5371, 0.8688, 0.4537, 0.8688, 0.4537, 0.8688, 0.5371, 0.8688, 0.5144, 0.8764, 0.5287, 0.8764, 0.5287, 0.8764, 0.5144, 0.8764, 0.5144, 0.9425, 0.5144, 0.8764, 0.5144, 0.8764, 0.5144, 0.9425, 0.5287, 0.8764, 0.5287, 0.9425, 0.5287, 0.9425, 0.5287, 0.8764, 0.5144, 0.8764, 0.5287, 0.8764, 0.5287, 0.8764, 0.5144, 0.8764, 0.5144, 0.9425, 0.5144, 0.8764, 0.5144, 0.8764, 0.5144, 0.9425, 0.5144, 0.8764, 0.5287, 0.8764, 0.5287, 0.8764, 0.5144, 0.8764, 0.5144, 0.9425, 0.5144, 0.8764, 0.5144, 0.8764, 0.5144, 0.9425, 0.5322, 0.8663, 0.4488, 0.8663, 0.4488, 0.8663, 0.5322, 0.8663, 0.5144, 0.8764, 0.5287, 0.8764, 0.5287, 0.8764, 0.5144, 0.8764, 0.5371, 0.8688, 0.4537, 0.8688, 0.4537, 0.8688, 0.5371, 0.8688, 0.5144, 0.8764, 0.5287, 0.8764, 0.5287, 0.8764, 0.5144, 0.8764, 0.5144, 0.9425, 0.5144, 0.8764, 0.5144, 0.8764, 0.5144, 0.9425, 0.5254, 0.9414, 0.5181, 0.941, 0.5181, 0.8798, 0.5254, 0.88, 0.2321, 0.6337, 0.5144, 0.9425, 0.5287, 0.9425, 0.3654, 0.6336, 0.5144, 0.9425, 0.5144, 0.8764, 0.5144, 0.8764, 0.5144, 0.9425, 0.5277, 0.94, 0.5287, 0.9425, 0.5287, 0.8764, 0.5277, 0.8788, 0.5287, 0.8764, 0.5287, 0.9425, 0.5287, 0.9425, 0.5287, 0.8764, 0.5287, 0.8764, 0.5287, 0.9425, 0.5287, 0.9425, 0.5287, 0.8764, 0.5153, 0.8777, 0.5153, 0.939, 0.5229, 0.9387, 0.5229, 0.8775, 0.5227, 0.8871, 0.5227, 0.9391, 0.5155, 0.94, 0.5155, 0.8788, 0.525, 0.9412, 0.5153, 0.9412, 0.5155, 0.8788, 0.5285, 0.8802, 0.5287, 0.8764, 0.5287, 0.9425, 0.5287, 0.9425, 0.5287, 0.8764, 0.5277, 0.8788, 0.5277, 0.8788, 0.5155, 0.8788, 0.5155, 0.8788, 0.5155, 0.8788, 0.5277, 0.8788, 0.5287, 0.8764, 0.5287, 0.9425, 0.5287, 0.9425, 0.5287, 0.8764, 0.5227, 0.8871, 0.5227, 0.9391, 0.5155, 0.94, 0.5155, 0.8788, 0.525, 0.9412, 0.5153, 0.9412, 0.5155, 0.8788, 0.5285, 0.8802, 0.5227, 0.8871, 0.5155, 0.8788, 0.5277, 0.8788, 0.5167, 0.8846, 0.518, 0.8895, 0.5239, 0.8859, 0.5155, 0.8788, 0.5277, 0.8788, 0.5277, 0.8788, 0.5277, 0.8788, 0.5277, 0.94, 0.5277, 0.94, 0.5277, 0.94, 0.5277, 0.8788, 0.5277, 0.8788, 0.5277, 0.8788, 0.5155, 0.8788, 0.5155, 0.8788, 0.5155, 0.8788, 0.5277, 0.8788, 0.5144, 0.9425, 0.5144, 0.8764, 0.5144, 0.8764, 0.5144, 0.9425, 0.5167, 0.9367, 0.5277, 0.94, 0.5277, 0.8788, 0.5167, 0.8846, 0.525, 0.9412, 0.5285, 0.8802, 0.5155, 0.8788, 0.5153, 0.9412, 0.706, 0.9412, 0.706, 0.9933, 0.5155, 0.94, 0.5155, 0.8788, 0.737, 0.9412, 0.706, 0.9412, 0.5155, 0.8788, 0.5277, 0.8788, 0.706, 0.9412, 0.5155, 0.8788, 0.5277, 0.8788, 0.737, 0.9412, 0.706, 0.9412, 0.706, 0.9933, 0.5155, 0.94, 0.5155, 0.8788, 0.706, 0.9412, 0.706, 0.9933, 0.5155, 0.94, 0.5155, 0.8788, 0.3654, 0.6336, 0.5287, 0.9425, 0.5287, 0.8764, 0.3651, 0.4678, 0.5277, 0.8788, 0.5277, 0.8788, 0.5277, 0.94, 0.5277, 0.94, 0.5277, 0.94, 0.5277, 0.8788, 0.5144, 0.9425, 0.5144, 0.8764, 0.5144, 0.8764, 0.5144, 0.9425, 0.5144, 0.8764, 0.5287, 0.8764, 0.5287, 0.8764, 0.5144, 0.8764, 0.5144, 0.9425, 0.5144, 0.8764, 0.5144, 0.8764, 0.5144, 0.9425, 0.4603, 0.9809, 0.4913, 0.9809, 0.4839, 0.9805, 0.4717, 0.9805, 0.5153, 0.9355, 0.529, 0.9355, 0.5277, 0.9314, 0.5155, 0.9314, 0.5144, 0.9425, 0.5144, 0.8764, 0.5144, 0.8764, 0.5144, 0.9425, 0.5144, 0.8764, 0.5287, 0.8764, 0.5287, 0.8764, 0.5144, 0.8764, 0.4603, 0.9809, 0.4913, 0.9809, 0.4839, 0.9805, 0.4717, 0.9805, 0.5153, 0.9355, 0.529, 0.9355, 0.5277, 0.9314, 0.5155, 0.9314, 0.5153, 0.9379, 0.5241, 0.9379, 0.5265, 0.8847, 0.5167, 0.8847, 0.5155, 0.94, 0.5155, 0.94, 0.5277, 0.94, 0.5277, 0.94, 0.5277, 0.94, 0.5155, 0.94, 0.5287, 0.8764, 0.5287, 0.9425, 0.5287, 0.9425, 0.5287, 0.8764, 0.4603, 0.9809, 0.4717, 0.9805, 0.4839, 0.9805, 0.4913, 0.9809, 0.5153, 0.9355, 0.5155, 0.9314, 0.5277, 0.9314, 0.529, 0.9355, 0.5153, 0.9379, 0.5167, 0.8847, 0.5265, 0.8847, 0.5241, 0.9379, 0.5227, 0.8834, 0.5155, 0.8788, 0.5155, 0.94, 0.5227, 0.9355, 0.737, 0.9933, 0.737, 0.9412, 0.5277, 0.8788, 0.5277, 0.94, 0.706, 0.9933, 0.737, 0.9933, 0.5277, 0.94, 0.5155, 0.94, 0.0, 0.0, 0.0, 0.0, 0.0, 0.0, 0.0, 0.0, 0.0, 0.0, 0.737, 0.9412, 0.5277, 0.8788, 0.0, 0.0, 0.706, 0.9933, 0.737, 0.9933, 0.5277, 0.94, 0.5155, 0.94, 0.737, 0.9933, 0.737, 0.9412, 0.5277, 0.8788, 0.5277, 0.94, 0.706, 0.9933, 0.737, 0.9933, 0.5277, 0.94, 0.5155, 0.94, 0.2319, 0.4679, 0.5144, 0.8764, 0.5144, 0.9425, 0.2321, 0.6337, 0.3654, 0.6336, 0.3651, 0.4678, 0.2319, 0.4679, 0.2321, 0.6337, 0.2088, 0.6388, 0.2083, 0.3615, 0.6932, 0.3612, 0.6937, 0.6385, 0.2321, 0.6337, 0.3654, 0.6336, 0.6937, 0.6385, 0.2088, 0.6388, 0.2321, 0.6337, 0.3654, 0.6336, 0.6937, 0.6385, 0.2088, 0.6388, 0.737, 0.9412, 0.737, 0.9933, 0.706, 0.9933, 0.706, 0.9412, 0.3654, 0.6336, 0.3651, 0.4678, 0.2319, 0.4679, 0.2321, 0.6337, 0.2088, 0.6388, 0.2083, 0.3615, 0.6932, 0.3612, 0.6937, 0.6385, 0.2321, 0.6337, 0.3654, 0.6336, 0.6937, 0.6385, 0.2088, 0.6388, 0.2321, 0.6337, 0.3654, 0.6336, 0.6937, 0.6385, 0.2088, 0.6388, 0.5157, 0.5637, 0.6297, 0.5637, 0.8679, 0.5686, 0.4533, 0.5688, 0.3654, 0.6336, 0.3651, 0.4678, 0.2319, 0.4679, 0.2321, 0.6337, 0.2088, 0.6388, 0.2083, 0.3615, 0.6932, 0.3612, 0.6937, 0.6385, 0.737, 0.9412, 0.737, 0.9933, 0.706, 0.9933, 0.706, 0.9412, 0.5277, 0.94, 0.5277, 0.8788, 0.5287, 0.8764, 0.5287, 0.9425, 0.5155, 0.94, 0.5277, 0.94, 0.5287, 0.9425, 0.5144, 0.9425, 0.5277, 0.8788, 0.5155, 0.8788, 0.5144, 0.8764, 0.5287, 0.8764, 0.5155, 0.8788, 0.5155, 0.94, 0.5144, 0.9425, 0.5144, 0.8764, 0.2321, 0.6337, 0.3654, 0.6336, 0.6937, 0.6385, 0.2088, 0.6388, 0.3654, 0.6336, 0.3651, 0.4678, 0.2319, 0.4679, 0.2321, 0.6337, 0.2088, 0.6388, 0.2083, 0.3615, 0.6932, 0.3612, 0.6937, 0.6385, 0.737, 0.9412, 0.737, 0.9933, 0.706, 0.9933, 0.706, 0.9412, 0.5277, 0.94, 0.5277, 0.8788, 0.5287, 0.8764, 0.5287, 0.9425, 0.5155, 0.94, 0.5277, 0.94, 0.5287, 0.9425, 0.5144, 0.9425, 0.5277, 0.8788, 0.5155, 0.8788, 0.5144, 0.8764, 0.5287, 0.8764, 0.5155, 0.8788, 0.5155, 0.94, 0.5144, 0.9425, 0.5144, 0.8764, 0.5254, 0.9414, 0.5254, 0.88, 0.5181, 0.8798, 0.5181, 0.941, 0.5167, 0.9367, 0.5167, 0.8846, 0.5277, 0.8788, 0.5277, 0.94, 0.5227, 0.8871, 0.5155, 0.8788, 0.5277, 0.8788, 0.5167, 0.8846, 0.5277, 0.94, 0.5277, 0.8788, 0.5287, 0.8764, 0.5287, 0.9425, 0.5155, 0.94, 0.5277, 0.94, 0.5287, 0.9425, 0.5144, 0.9425, 0.5277, 0.8788, 0.5155, 0.8788, 0.5144, 0.8764, 0.5287, 0.8764, 0.5155, 0.8788, 0.5155, 0.94, 0.5144, 0.9425, 0.5144, 0.8764, 0.3654, 0.6336, 0.3651, 0.4678, 0.2319, 0.4679, 0.2321, 0.6337, 0.2088, 0.6388, 0.2083, 0.3615, 0.6932, 0.3612, 0.6937, 0.6385, 0.737, 0.9412, 0.737, 0.9933, 0.706, 0.9933, 0.706, 0.9412, 0.5277, 0.94, 0.5277, 0.8788, 0.5287, 0.8764, 0.5287, 0.9425, 0.5155, 0.94, 0.5277, 0.94, 0.5287, 0.9425, 0.5144, 0.9425, 0.5277, 0.8788, 0.5155, 0.8788, 0.5144, 0.8764, 0.5287, 0.8764, 0.5155, 0.8788, 0.5155, 0.94, 0.5144, 0.9425, 0.5144, 0.8764, 0.2321, 0.6337, 0.3654, 0.6336, 0.6937, 0.6385, 0.2088, 0.6388, 0.3654, 0.6336, 0.3651, 0.4678, 0.2319, 0.4679, 0.2321, 0.6337, 0.2088, 0.6388, 0.2083, 0.3615, 0.6932, 0.3612, 0.6937, 0.6385, 0.737, 0.9412, 0.737, 0.9933, 0.706, 0.9933, 0.706, 0.9412, 0.5277, 0.94, 0.5277, 0.8788, 0.5287, 0.8764, 0.5287, 0.9425, 0.5155, 0.94, 0.5277, 0.94, 0.5287, 0.9425, 0.5144, 0.9425, 0.5277, 0.8788, 0.5155, 0.8788, 0.5144, 0.8764, 0.5287, 0.8764, 0.5155, 0.8788, 0.5155, 0.94, 0.5144, 0.9425, 0.5144, 0.8764, 0.2321, 0.6337, 0.3654, 0.6336, 0.6937, 0.6385, 0.2088, 0.6388, 0.3654, 0.6336, 0.3651, 0.4678, 0.2319, 0.4679, 0.2321, 0.6337, 0.2088, 0.6388, 0.2083, 0.3615, 0.6932, 0.3612, 0.6937, 0.6385, 0.737, 0.9412, 0.737, 0.9933, 0.706, 0.9933, 0.706, 0.9412, 0.5277, 0.94, 0.5277, 0.8788, 0.5287, 0.8764, 0.5287, 0.9425, 0.5155, 0.94, 0.5277, 0.94, 0.5287, 0.9425, 0.5144, 0.9425, 0.5277, 0.8788, 0.5155, 0.8788, 0.5144, 0.8764, 0.5287, 0.8764, 0.5155, 0.8788, 0.5155, 0.94, 0.5144, 0.9425, 0.5144, 0.8764, 0.5155, 0.94, 0.5155, 0.94, 0.5277, 0.94, 0.5277, 0.94, 0.5277, 0.94, 0.5155, 0.94, 0.737, 0.9412, 0.737, 0.9933, 0.706, 0.9933, 0.706, 0.9412, 0.5277, 0.94, 0.5277, 0.8788, 0.5287, 0.8764, 0.5287, 0.9425, 0.5155, 0.94, 0.5277, 0.94, 0.5287, 0.9425, 0.5144, 0.9425, 0.5277, 0.8788, 0.5155, 0.8788, 0.5144, 0.8764, 0.5287, 0.8764, 0.5155, 0.8788, 0.5155, 0.94, 0.5144, 0.9425, 0.5144, 0.8764, 0.6297, 0.6662, 0.6297, 0.5086, 0.5158, 0.5086, 0.5157, 0.6662, 0.4533, 0.6713, 0.4534, 0.4189, 0.8679, 0.4186, 0.8679, 0.6711, 0.737, 0.9412, 0.737, 0.9933, 0.706, 0.9933, 0.706, 0.9412, 0.5277, 0.94, 0.5277, 0.8788, 0.5287, 0.8764, 0.5287, 0.9425, 0.5155, 0.94, 0.5277, 0.94, 0.5287, 0.9425, 0.5144, 0.9425, 0.5277, 0.8788, 0.5155, 0.8788, 0.5144, 0.8764, 0.5287, 0.8764, 0.5155, 0.8788, 0.5155, 0.94, 0.5144, 0.9425, 0.5144, 0.8764, 0.2321, 0.6337, 0.3654, 0.6336, 0.6937, 0.6385, 0.2088, 0.6388, 0.3654, 0.6336, 0.3651, 0.4678, 0.2319, 0.4679, 0.2321, 0.6337, 0.2088, 0.6388, 0.2083, 0.3615, 0.6932, 0.3612, 0.6937, 0.6385, 0.737, 0.9412, 0.737, 0.9933, 0.706, 0.9933, 0.706, 0.9412, 0.5277, 0.94, 0.5277, 0.8788, 0.5287, 0.8764, 0.5287, 0.9425, 0.5155, 0.94, 0.5277, 0.94, 0.5287, 0.9425, 0.5144, 0.9425, 0.5277, 0.8788, 0.5155, 0.8788, 0.5144, 0.8764, 0.5287, 0.8764, 0.5155, 0.8788, 0.5155, 0.94, 0.5144, 0.9425, 0.5144, 0.8764, 0.5183, 0.5628, 0.6322, 0.5629, 0.8654, 0.5694, 0.4508, 0.5697, 0.6322, 0.6642, 0.6323, 0.5133, 0.5183, 0.5132, 0.5183, 0.6642, 0.4508, 0.671, 0.4508, 0.4166, 0.8653, 0.4164, 0.8653, 0.6708, 0.737, 0.9412, 0.737, 0.9933, 0.706, 0.9933, 0.706, 0.9412, 0.5277, 0.94, 0.5277, 0.8788, 0.5287, 0.8764, 0.5287, 0.9425, 0.5155, 0.94, 0.5277, 0.94, 0.5287, 0.9425, 0.5144, 0.9425, 0.5277, 0.8788, 0.5155, 0.8788, 0.5144, 0.8764, 0.5287, 0.8764, 0.5155, 0.8788, 0.5155, 0.94, 0.5144, 0.9425, 0.5144, 0.8764, 0.5254, 0.9414, 0.5254, 0.88, 0.5181, 0.8798, 0.5181, 0.941, 0.5153, 0.8777, 0.5153, 0.939, 0.5229, 0.9387, 0.5229, 0.8775, 0.518, 0.9416, 0.518, 0.8895, 0.5277, 0.8788, 0.5277, 0.94, 0.5239, 0.8859, 0.5239, 0.9379, 0.5155, 0.94, 0.5155, 0.8788, 0.5167, 0.9367, 0.5167, 0.8846, 0.5277, 0.8788, 0.5277, 0.94, 0.5227, 0.8834, 0.5227, 0.9355, 0.5155, 0.94, 0.5155, 0.8788, 0.6402, 0.5641, 0.8574, 0.5683, 0.4428, 0.5684, 0.5263, 0.5641, 0.6713, 0.5633, 0.8293, 0.5693, 0.4087, 0.569, 0.5574, 0.5632, 0.5573, 0.6644, 0.4086, 0.6701, 0.4092, 0.4171, 0.8293, 0.4161, 0.8292, 0.6705, 0.6712, 0.6644, 0.6712, 0.5135, 0.5573, 0.5135, 0.737, 0.9412, 0.706, 0.9412, 0.706, 0.9933, 0.737, 0.9933, 0.5277, 0.94, 0.5287, 0.9425, 0.5287, 0.8764, 0.5277, 0.8788, 0.5155, 0.94, 0.5144, 0.9425, 0.5287, 0.9425, 0.5277, 0.94, 0.5277, 0.8788, 0.5287, 0.8764, 0.5144, 0.8764, 0.5155, 0.8788, 0.5155, 0.8788, 0.5144, 0.8764, 0.5144, 0.9425, 0.5155, 0.94, 0.5262, 0.6666, 0.4428, 0.6709, 0.4428, 0.4184, 0.8574, 0.4183, 0.8574, 0.6708, 0.6402, 0.6666, 0.6402, 0.509, 0.5263, 0.509, 0.737, 0.9412, 0.706, 0.9412, 0.706, 0.9933, 0.737, 0.9933, 0.5155, 0.94, 0.5144, 0.9425, 0.5287, 0.9425, 0.5277, 0.94, 0.5277, 0.8788, 0.5287, 0.8764, 0.5144, 0.8764, 0.5155, 0.8788, 0.5155, 0.8788, 0.5144, 0.8764, 0.5144, 0.9425, 0.5155, 0.94, 0.6709, 0.5638, 0.8294, 0.5681, 0.4093, 0.5692, 0.557, 0.5638, 0.5569, 0.6664, 0.4093, 0.6718, 0.4099, 0.418, 0.8293, 0.4183, 0.8293, 0.6708, 0.6709, 0.6665, 0.6709, 0.5089, 0.5569, 0.5089, 0.737, 0.9412, 0.706, 0.9412, 0.706, 0.9933, 0.737, 0.9933, 0.5277, 0.94, 0.5287, 0.9425, 0.5287, 0.8764, 0.5277, 0.8788, 0.5155, 0.94, 0.5144, 0.9425, 0.5287, 0.9425, 0.5277, 0.94, 0.5277, 0.8788, 0.5287, 0.8764, 0.5144, 0.8764, 0.5155, 0.8788, 0.5155, 0.8788, 0.5144, 0.8764, 0.5144, 0.9425, 0.5155, 0.94, 0.6407, 0.5632, 0.8569, 0.5691, 0.4423, 0.5692, 0.5267, 0.5632, 0.5267, 0.6645, 0.4423, 0.6705, 0.4424, 0.4162, 0.8569, 0.4161, 0.8569, 0.6705, 0.6407, 0.6646, 0.6407, 0.5136, 0.5267, 0.5136, 0.737, 0.9412, 0.706, 0.9412, 0.706, 0.9933, 0.737, 0.9933, 0.5277, 0.94, 0.5287, 0.9425, 0.5287, 0.8764, 0.5277, 0.8788, 0.5155, 0.94, 0.5144, 0.9425, 0.5287, 0.9425, 0.5277, 0.94, 0.5277, 0.8788, 0.5287, 0.8764, 0.5144, 0.8764, 0.5155, 0.8788, 0.5155, 0.8788, 0.5144, 0.8764, 0.5144, 0.9425, 0.5155, 0.94, 0.5153, 0.8777, 0.5229, 0.8775, 0.5229, 0.9387, 0.5153, 0.939, 0.5227, 0.8871, 0.5155, 0.8788, 0.5155, 0.94, 0.5227, 0.9391, 0.518, 0.9416, 0.5277, 0.94, 0.5277, 0.8788, 0.518, 0.8895, 0.5239, 0.8859, 0.5155, 0.8788, 0.5155, 0.94, 0.5239, 0.9379, 0.5227, 0.8871, 0.5167, 0.8846, 0.5277, 0.8788, 0.5155, 0.8788, 0.518, 0.8895, 0.5277, 0.8788, 0.5155, 0.8788, 0.5239, 0.8859, 0.737, 0.9412, 0.706, 0.9412, 0.5155, 0.8788, 0.5277, 0.8788, 0.737, 0.9933, 0.737, 0.9412, 0.5277, 0.8788, 0.5277, 0.94, 0.706, 0.9412, 0.5155, 0.8788, 0.5277, 0.8788, 0.737, 0.9412, 0.2319, 0.4679, 0.5144, 0.8764, 0.5144, 0.9425, 0.2321, 0.6337, 0.706, 0.9412, 0.706, 0.9933, 0.5155, 0.94, 0.5155, 0.8788, 0.5144, 0.8764, 0.5287, 0.8764, 0.5287, 0.8764, 0.5144, 0.8764, 0.5322, 0.8663, 0.4488, 0.8663, 0.4488, 0.8663, 0.5322, 0.8663, 0.9493, 0.6448, 0.8659, 0.6448, 0.8659, 0.6448, 0.9493, 0.6448, 0.5144, 0.8764, 0.5287, 0.8764, 0.5287, 0.8764, 0.5144, 0.8764, 0.5144, 0.8764, 0.5287, 0.8764, 0.5287, 0.8764, 0.5144, 0.8764, 0.5322, 0.8663, 0.4488, 0.8663, 0.4488, 0.8663, 0.5322, 0.8663, 0.5144, 0.9425, 0.5144, 0.8764, 0.5144, 0.8764, 0.5144, 0.9425, 0.5371, 0.8688, 0.4537, 0.8688, 0.4537, 0.8688, 0.5371, 0.8688, 0.5144, 0.8764, 0.5287, 0.8764, 0.5287, 0.8764, 0.5144, 0.8764, 0.5144, 0.9425, 0.5144, 0.8764, 0.5144, 0.8764, 0.5144, 0.9425, 0.5287, 0.8764, 0.5287, 0.9425, 0.5287, 0.9425, 0.5287, 0.8764, 0.5144, 0.8764, 0.5287, 0.8764, 0.5287, 0.8764, 0.5144, 0.8764, 0.5144, 0.9425, 0.5144, 0.8764, 0.5144, 0.8764, 0.5144, 0.9425, 0.5144, 0.8764, 0.5287, 0.8764, 0.5287, 0.8764, 0.5144, 0.8764, 0.5144, 0.9425, 0.5144, 0.8764, 0.5144, 0.8764, 0.5144, 0.9425, 0.5322, 0.8663, 0.4488, 0.8663, 0.4488, 0.8663, 0.5322, 0.8663, 0.5144, 0.8764, 0.5287, 0.8764, 0.5287, 0.8764, 0.5144, 0.8764, 0.5371, 0.8688, 0.4537, 0.8688, 0.4537, 0.8688, 0.5371, 0.8688, 0.5144, 0.8764, 0.5287, 0.8764, 0.5287, 0.8764, 0.5144, 0.8764, 0.5144, 0.9425, 0.5144, 0.8764, 0.5144, 0.8764, 0.5144, 0.9425, 0.5254, 0.9414, 0.5181, 0.941, 0.5181, 0.8798, 0.5254, 0.88, 0.2321, 0.6337, 0.5144, 0.9425, 0.5287, 0.9425, 0.3654, 0.6336, 0.5144, 0.9425, 0.5144, 0.8764, 0.5144, 0.8764, 0.5144, 0.9425, 0.5277, 0.94, 0.5287, 0.9425, 0.5287, 0.8764, 0.5277, 0.8788, 0.5287, 0.8764, 0.5287, 0.9425, 0.5287, 0.9425, 0.5287, 0.8764, 0.5287, 0.8764, 0.5287, 0.9425, 0.5287, 0.9425, 0.5287, 0.8764, 0.5153, 0.8777, 0.5153, 0.939, 0.5229, 0.9387, 0.5229, 0.8775, 0.5227, 0.8871, 0.5227, 0.9391, 0.5155, 0.94, 0.5155, 0.8788, 0.525, 0.9412, 0.5153, 0.9412, 0.5155, 0.8788, 0.5285, 0.8802, 0.5287, 0.8764, 0.5287, 0.9425, 0.5287, 0.9425, 0.5287, 0.8764, 0.5277, 0.8788, 0.5277, 0.8788, 0.5155, 0.8788, 0.5155, 0.8788, 0.5155, 0.8788, 0.5277, 0.8788, 0.5287, 0.8764, 0.5287, 0.9425, 0.5287, 0.9425, 0.5287, 0.8764, 0.5227, 0.8871, 0.5227, 0.9391, 0.5155, 0.94, 0.5155, 0.8788, 0.525, 0.9412, 0.5153, 0.9412, 0.5155, 0.8788, 0.5285, 0.8802, 0.5227, 0.8871, 0.5155, 0.8788, 0.5277, 0.8788, 0.5167, 0.8846, 0.518, 0.8895, 0.5239, 0.8859, 0.5155, 0.8788, 0.5277, 0.8788, 0.5277, 0.8788, 0.5277, 0.8788, 0.5277, 0.94, 0.5277, 0.94, 0.5277, 0.94, 0.5277, 0.8788, 0.5277, 0.8788, 0.5277, 0.8788, 0.5155, 0.8788, 0.5155, 0.8788, 0.5155, 0.8788, 0.5277, 0.8788, 0.5144, 0.9425, 0.5144, 0.8764, 0.5144, 0.8764, 0.5144, 0.9425, 0.5167, 0.9367, 0.5277, 0.94, 0.5277, 0.8788, 0.5167, 0.8846, 0.525, 0.9412, 0.5285, 0.8802, 0.5155, 0.8788, 0.5153, 0.9412, 0.706, 0.9412, 0.706, 0.9933, 0.5155, 0.94, 0.5155, 0.8788, 0.737, 0.9412, 0.706, 0.9412, 0.5155, 0.8788, 0.5277, 0.8788, 0.706, 0.9412, 0.5155, 0.8788, 0.5277, 0.8788, 0.737, 0.9412, 0.706, 0.9412, 0.706, 0.9933, 0.5155, 0.94, 0.5155, 0.8788, 0.706, 0.9412, 0.706, 0.9933, 0.5155, 0.94, 0.5155, 0.8788, 0.3654, 0.6336, 0.5287, 0.9425, 0.5287, 0.8764, 0.3651, 0.4678, 0.5277, 0.8788, 0.5277, 0.8788, 0.5277, 0.94, 0.5277, 0.94, 0.5277, 0.94, 0.5277, 0.8788, 0.5144, 0.9425, 0.5144, 0.8764, 0.5144, 0.8764, 0.5144, 0.9425, 0.5144, 0.8764, 0.5287, 0.8764, 0.5287, 0.8764, 0.5144, 0.8764, 0.5144, 0.9425, 0.5144, 0.8764, 0.5144, 0.8764, 0.5144, 0.9425, 0.4603, 0.9809, 0.4913, 0.9809, 0.4839, 0.9805, 0.4717, 0.9805, 0.5153, 0.9355, 0.529, 0.9355, 0.5277, 0.9314, 0.5155, 0.9314, 0.5144, 0.9425, 0.5144, 0.8764, 0.5144, 0.8764, 0.5144, 0.9425, 0.5144, 0.8764, 0.5287, 0.8764, 0.5287, 0.8764, 0.5144, 0.8764, 0.4603, 0.9809, 0.4913, 0.9809, 0.4839, 0.9805, 0.4717, 0.9805, 0.5153, 0.9355, 0.529, 0.9355, 0.5277, 0.9314, 0.5155, 0.9314, 0.5153, 0.9379, 0.5241, 0.9379, 0.5265, 0.8847, 0.5167, 0.8847, 0.5155, 0.94, 0.5155, 0.94, 0.5277, 0.94, 0.5277, 0.94, 0.5277, 0.94, 0.5155, 0.94, 0.5287, 0.8764, 0.5287, 0.9425, 0.5287, 0.9425, 0.5287, 0.8764, 0.4603, 0.9809, 0.4717, 0.9805, 0.4839, 0.9805, 0.4913, 0.9809, 0.5153, 0.9355, 0.5155, 0.9314, 0.5277, 0.9314, 0.529, 0.9355, 0.5153, 0.9379, 0.5167, 0.8847, 0.5265, 0.8847, 0.5241, 0.9379, 0.5227, 0.8834, 0.5155, 0.8788, 0.5155, 0.94, 0.5227, 0.9355, 0.737, 0.9933, 0.737, 0.9412, 0.5277, 0.8788, 0.5277, 0.94, 0.706, 0.9933, 0.737, 0.9933, 0.5277, 0.94, 0.5155, 0.94, 0.0, 0.0, 0.0, 0.0, 0.0, 0.0, 0.0, 0.0, 0.0, 0.0, 0.737, 0.9412, 0.5277, 0.8788, 0.0, 0.0, 0.706, 0.9933, 0.737, 0.9933, 0.5277, 0.94, 0.5155, 0.94, 0.737, 0.9933, 0.737, 0.9412, 0.5277, 0.8788, 0.5277, 0.94, 0.706, 0.9933, 0.737, 0.9933, 0.5277, 0.94, 0.5155, 0.94, 0.2319, 0.4679, 0.5144, 0.8764, 0.5144, 0.9425, 0.2321, 0.6337])
me_cube_002.materials.append(mat_material_001)
me_cube_002.materials.append(mat_material)
me_cube_002.use_remesh_preserve_volume = False
me_cube_002.use_remesh_preserve_attributes = False
me_cube_002.use_mirror_vertex_groups = False
me_cube_002.update()

# ---- objects
ob_camera = bpy.data.objects.new('Camera', cam_camera)
ob_mediumbarracks1 = bpy.data.objects.new('MediumBarracks1', me_cube_002)

# ---- transforms, parenting, visibility, modifiers, constraints
ob_camera.location = (-7.137, 6.983, 21.38)
ob_camera.rotation_euler = (1.109, -0.0, 3.957)
ob_camera.lock_rotations_4d = False
ob_camera.empty_display_type = 'ARROWS'
ob_camera.color = (0.0, 0.0, 0.0, 0.0)
ob_camera.display_type = 'WIRE'
ob_camera.lineart.crease_threshold = 0.0
ob_mediumbarracks1.location = (0.0, 0.0, 0.0)
ob_mediumbarracks1.lock_rotations_4d = False
ob_mediumbarracks1.empty_display_type = 'ARROWS'
ob_mediumbarracks1.lineart.crease_threshold = 0.0

# ---- collection membership
col_collection.objects.link(ob_camera)
col_collection.objects.link(ob_mediumbarracks1)

# ---- scene / render settings (as saved in the file)
scene.camera = ob_camera
scene.frame_start = 1; scene.frame_end = 250; scene.frame_set(1)
scene.render.engine = 'BLENDER_EEVEE_NEXT'
scene.cycles.use_denoising = False
scene.cycles.samples = 128
scene.cycles.sampling_pattern = 'TABULATED_SOBOL'
scene.cycles.use_adaptive_sampling = False
scene.cycles.use_light_tree = False
scene.view_settings.view_transform = 'Filmic'
bpy.context.view_layer.update()

# ---- added for rendering (the .blend has no usable light): sun
light_auto_sun = bpy.data.lights.new('AutoSun', 'SUN')
light_auto_sun.energy = 3.0
light_auto_sun.angle = 0.0523599
ob_auto_sun = bpy.data.objects.new('AutoSun', light_auto_sun)
scene.collection.objects.link(ob_auto_sun)
ob_auto_sun.rotation_euler = (0.872665, 0.174533, 0.523599)
bpy.context.view_layer.update()

